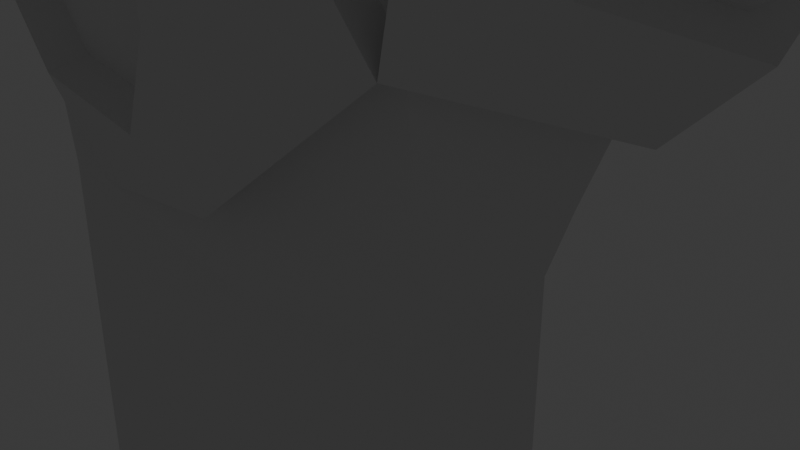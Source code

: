 # Source: fingerPistol3.blend  (saved by Blender 4.1.24; exported with 4.5.12 LTS)
import bpy
from mathutils import Matrix  # noqa: F401  (used for matrix-valued properties, if any)

bpy.ops.wm.read_factory_settings(use_empty=True)
scene = bpy.context.scene
scene.name = 'Scene'

# ---- collections
col_collection = bpy.data.collections.new('Collection'); scene.collection.children.link(col_collection)

# ---- world
world_world = bpy.data.worlds.new('World'); scene.world = world_world
world_world.use_nodes = True; world_world.node_tree.nodes.clear()
_N = world_world.node_tree.nodes; _L = world_world.node_tree.links
n0 = _N.new('ShaderNodeOutputWorld'); n0.name = 'World Output'; n0.location = (300, 300)
n1 = _N.new('ShaderNodeBackground'); n1.name = 'Background'; n1.location = (10, 300)
n1.inputs[0].default_value = (0.05088, 0.05088, 0.05088, 1.0)
_L.new(n1.outputs[0], n0.inputs[0])
n0.is_active_output = True
world_world.color = (0.05088, 0.05088, 0.05088)
world_world.use_sun_shadow = False
world_world.sun_shadow_jitter_overblur = 0.0

# ---- cameras
cam_camera = bpy.data.cameras.new('Camera')
cam_camera.clip_end = 100.0
cam_camera.ortho_scale = 7.314

# ---- lights
light_light = bpy.data.lights.new('Light', 'POINT')
light_light.transmission_factor = 0.0
light_light.energy = 1000.0
light_light.shadow_soft_size = 0.1
light_light.shadow_maximum_resolution = 0.006
light_light.use_absolute_resolution = True

# ---- meshes
me_cube_001 = bpy.data.meshes.new('Cube.001')
me_cube_001.from_pydata([(1.132, -0.9702, -0.5826), (1.141, 0.9695, -0.5793), (-3.487, 1.683, 0.01775), (-3.494, -1.667, 0.01286), (2.501, -1.28, 7.372), (2.525, 1.288, 7.382), (0.706, 1.332, 8.906), (0.6242, -1.419, 8.888), (3.076, -0.9995, 10.09), (3.08, 1.031, 10.09), (1.45, 1.033, 10.58), (1.44, -1.016, 10.58), (3.547, -1.029, 13.51), (3.547, 1.067, 13.51), (1.79, 1.067, 13.8), (1.79, -1.029, 13.8), (5.526, 1.171, 6.551), (5.472, -1.357, 6.503), (3.605, -1.33, 7.69), (3.658, 1.184, 7.739), (6.311, 0.9935, 8.735), (6.259, -1.315, 8.694), (4.428, -1.286, 9.396), (4.48, 1.023, 9.437), (6.724, 0.7749, 10.31), (6.683, -1.157, 10.28), (5.145, -1.132, 10.86), (5.186, 0.8, 10.89), (-1.554, -1.355, 9.303), (-1.471, 1.385, 9.325), (0.4992, 0.8226, 11.21), (0.3598, -1.122, 11.19), (-1.231, -1.005, 11.25), (-1.092, 0.9399, 11.27), (0.5129, 0.7486, 14.41), (0.3654, -1.089, 14.4), (-1.198, -0.9634, 14.42), (-1.05, 0.874, 14.42), (1.907, 1.722, 2.612), (1.879, -1.723, 2.593), (-1.169, -2.19, 6.262), (-1.116, 2.203, 6.292), (-3.793, -1.213, 8.759), (-3.774, 1.256, 8.782), (-3.89, -0.9723, 11.19), (-3.886, 0.982, 11.19), (-2.254, 0.9937, 11.4), (-2.264, -0.9831, 11.39), (-4.066, -0.8678, 13.28), (-4.066, 0.8678, 13.28), (-2.595, 0.8678, 13.41), (-2.595, -0.8678, 13.41), (-4.095, -0.7797, 15.01), (-4.095, 0.7797, 15.01), (-2.771, 0.7797, 15.08), (-2.771, -0.7797, 15.08), (-1.943, -2.247, 2.782), (-1.921, 2.256, 2.8), (-3.426, 2.17, 4.564), (-3.445, -2.133, 4.541), (-5.469, -1.128, 5.957), (-5.465, 1.207, 5.981), (-6.501, -0.6673, 9.773), (-6.502, 0.6401, 9.796), (-5.257, 0.6457, 10.24), (-5.256, -0.6846, 10.22), (-6.975, -0.6973, 11.82), (-6.973, 0.6417, 11.82), (-5.666, 0.6392, 11.99), (-5.668, -0.6998, 11.98), (-7.049, -0.6579, 13.2), (-7.047, 0.6021, 13.2), (-5.809, 0.5997, 13.28), (-5.811, -0.6602, 13.28), (4.093, 1.503, 4.054), (4.055, -1.539, 4.024), (-4.709, -0.8777, 3.244), (-4.708, 0.9115, 3.249), (-4.157, 0.904, 1.62), (-4.157, -0.8946, 1.617), (1.402, 1.06, 0.2487), (6.928, -0.1961, 10.34), (1.314, -0.0005378, -0.7055), (2.645, -0.001257, 1.966), (1.389, -1.06, 0.2392), (-0.3963, -1.663, 0.6971), (-0.7012, -1.44, -0.644), (-0.6205, 1.23, -0.6499), (3.232, -1.939, 5.263), (-0.379, 1.665, 0.7107), (-2.523, 1.893, 1.582), (-0.3002, 2.157, 2.545), (-1.416, 2.375, 4.224), (0.6199, 2.134, 4.792), (5.954, -1.374, 10.69), (2.332, 1.838, 5.376), (2.684, 0.009164, 7.747), (5.03, -0.1652, 11.06), (2.319, -1.595, 5.955), (6.004, 1.013, 10.71), (0.5752, -2.136, 4.767), (-1.45, -2.366, 4.2), (-0.3271, -2.155, 2.525), (-2.536, -1.879, 1.569), (-4.38, -1.488, 2.778), (-5.911, 0.0392, 6.411), (-4.375, 1.536, 2.794), (-4.259, 1.853, 4.99), (-3.014, 2.254, 3.553), (-2.707, 2.244, 5.325), (-0.3883, 1.613, 9.075), (0.1568, 1.906, 7.452), (-1.27, 1.908, 8.014), (1.725, 1.59, 7.977), (-4.711, 1.425, 7.616), (-2.658, 1.875, 7.45), (-2.532, 1.597, 9.047), (4.401, -0.01959, 3.572), (3.227, 2.036, 5.303), (1.674, -1.614, 7.963), (0.0804, -1.933, 7.426), (-0.5052, -1.658, 9.048), (-1.347, -1.884, 7.985), (-2.584, -1.553, 9.024), (-2.698, -1.833, 7.42), (-4.722, -1.368, 7.585), (-4.271, -1.795, 4.966), (-2.736, -2.215, 5.299), (-3.032, -2.231, 3.535), (3.296, -1.502, 3.425), (3.326, 1.496, 3.447), (2.468, 1.357, 6.572), (-3.933, -1.07, 0.3259), (-3.932, 1.084, 0.3281), (-5.078, -1.033, 4.112), (-5.077, 1.092, 4.123), (-4.406, -1.112, 2.409), (-4.113, 0.002661, 1.533), (-4.406, 1.13, 2.413), (-4.7, 0.01566, 3.29), (-3.438, -0.9731, 15.17), (-2.612, 3.725e-09, 15.22), (-3.438, 0.9731, 15.17), (-4.265, -3.26e-08, 15.13), (-6.434, -0.8146, 13.34), (-5.661, -0.03051, 13.38), (-6.431, 0.7565, 13.34), (-7.205, -0.0276, 13.29), (2.804, -1.04, 8.914), (2.817, 1.059, 8.917), (3.385, 0.01703, 9.994), (1.235, 1.069, 9.64), (2.266, 1.414, 10.34), (0.7711, -0.06179, 9.428), (1.203, -1.096, 9.633), (1.139, 0.007399, 10.67), (2.257, -1.39, 10.33), (3.3, -0.9791, 11.18), (3.3, 1.016, 11.18), (3.877, 0.01893, 13.46), (1.65, 1.016, 11.55), (2.669, 1.46, 13.65), (1.648, -0.9811, 11.55), (1.46, 0.01893, 13.85), (2.669, -1.422, 13.65), (4.859, 1.373, 5.191), (5.849, -0.09673, 6.304), (4.811, -1.476, 5.15), (4.529, -1.816, 7.087), (2.857, -1.438, 6.967), (3.282, -0.06907, 7.937), (2.904, 1.362, 7.007), (4.602, 1.65, 7.154), (5.96, 1.031, 7.721), (6.628, -0.1664, 8.583), (5.906, -1.292, 7.674), (5.333, -1.734, 9.038), (4.109, -1.266, 8.497), (4.111, -0.1264, 9.549), (4.163, 1.056, 8.545), (5.406, 1.441, 9.094), (6.673, 0.9927, 9.672), (6.622, -1.359, 9.639), (4.748, -1.328, 10.34), (4.798, 1.023, 10.37), (0.486, 0.9598, 10.1), (0.7279, -0.1718, 11.19), (0.371, -1.169, 10.08), (-0.462, -1.428, 11.22), (-1.254, -1.075, 10.22), (-1.46, -0.01061, 11.27), (-1.138, 1.053, 10.24), (-1.564, 0.01901, 9.794), (-0.2702, 1.246, 11.25), (0.4946, 0.7484, 12.24), (0.7322, -0.1936, 14.4), (0.3497, -1.082, 12.22), (-0.4437, -1.371, 14.41), (-1.2, -0.9592, 12.24), (-1.417, -0.02124, 14.42), (-1.055, 0.8714, 12.26), (-0.241, 1.156, 14.41), (-3.735, -1.017, 10.04), (-4.193, 0.004778, 11.16), (-3.722, 1.046, 10.05), (-4.073, 0.0155, 9.291), (-3.069, 1.356, 11.3), (-2.018, 1.088, 10.31), (-1.954, 0.005371, 11.43), (-2.051, -1.058, 10.3), (-3.079, -1.346, 11.29), (-3.981, -0.8966, 12.25), (-4.342, 6.054e-09, 13.26), (-3.98, 0.8978, 12.25), (-3.331, 1.193, 13.35), (-2.465, 0.8993, 12.41), (-2.319, -6.054e-09, 13.43), (-2.466, -0.898, 12.4), (-3.331, -1.193, 13.35), (-4.178, -0.9165, 14.33), (-4.178, 0.9165, 14.33), (-2.623, 0.9165, 14.43), (-2.623, -0.9165, 14.43), (-6.142, -0.756, 8.346), (-6.735, -0.01254, 9.7), (-6.142, 0.7851, 8.371), (-5.88, 0.8901, 10.02), (-4.749, 0.8096, 9.366), (-5.023, -0.02057, 10.32), (-4.752, -0.8061, 9.342), (-5.878, -0.9233, 9.993), (-6.76, -0.6509, 10.87), (-7.219, -0.02734, 11.79), (-6.761, 0.5987, 10.89), (-6.32, 0.8915, 11.91), (-5.552, 0.5974, 11.13), (-5.422, -0.03078, 12.02), (-5.551, -0.6552, 11.11), (-6.322, -0.9496, 11.9), (-7.128, -0.7658, 12.68), (-7.125, 0.7105, 12.68), (-5.677, 0.7077, 12.8), (-5.679, -0.7686, 12.79), (3.093, 0.0132, 8.832), (-6.441, -0.02906, 13.54), (0.1924, -1.369, -0.1138), (2.004, -1.449, 9.248), (0.9503, -0.01835, 9.799), (0.2059, 1.37, -0.1031), (-1.033, 1.935, 1.409), (-0.2546, 2.283, 3.82), (-4.35, 0.005691, 2.367), (-3.45, 0.0, 15.44), (6.073, -0.1849, 10.94), (-0.2904, -2.28, 3.796), (-1.052, -1.931, 1.394), (-4.514, -1.45, 2.546), (-3.746, 0.003023, 0.08069), (-4.512, 1.486, 2.556), (2.462, -0.01524, 7.217), (2.844, 1.942, 5.045), (-2.38, 2.381, 4.326), (-0.5159, 1.857, 8.169), (3.54, -0.004314, 2.856), (-2.107, 1.829, 8.147), (2.034, 1.446, 9.255), (-3.789, 1.885, 3.059), (2.544, -1.729, 5.019), (-0.6082, -1.87, 8.141), (-2.166, -1.787, 8.118), (-2.408, -2.365, 4.303), (-3.799, -1.847, 3.041), (1.303, 1.883, 6.37), (1.249, -1.899, 6.348), (1.884, -0.0006022, 0.3), (-5.267, 0.03241, 4.624), (3.61, 0.01869, 11.11), (2.475, 1.391, 11.36), (1.34, 0.01749, 11.62), (2.474, -1.354, 11.36), (5.202, -0.054, 4.829), (3.826, -1.987, 6.051), (3.89, 1.897, 6.106), (6.27, -0.1351, 7.543), (4.997, -1.714, 8.077), (3.799, -0.1004, 8.675), (5.071, 1.479, 8.142), (7.007, -0.189, 9.534), (5.68, -1.789, 9.992), (4.422, -0.1468, 10.5), (5.75, 1.453, 10.04), (0.7145, -0.1222, 10.11), (-0.4653, -1.501, 10.13), (-1.477, 0.006155, 10.29), (-0.3072, 1.384, 10.16), (0.7126, -0.1899, 12.23), (-0.4521, -1.364, 12.23), (-1.418, -0.02085, 12.26), (-0.2528, 1.153, 12.25), (-4.042, 0.01345, 10.04), (-2.856, 1.444, 10.17), (-1.752, 0.01522, 10.39), (-2.886, -1.414, 10.16), (-4.265, 0.0005972, 12.22), (-3.222, 1.235, 12.33), (-2.181, 0.0006713, 12.43), (-3.224, -1.234, 12.33), (-4.476, -1.863e-09, 14.33), (-3.401, 1.266, 14.4), (-2.327, 1.863e-09, 14.46), (-3.401, -1.266, 14.4), (-6.404, 0.01649, 8.227), (-5.44, 1.075, 8.877), (-4.534, -0.0007996, 9.545), (-5.442, -1.059, 8.844), (-6.987, -0.02558, 10.84), (-6.156, 0.8327, 11.01), (-5.325, -0.02941, 11.16), (-6.155, -0.8876, 10.99), (-7.403, -0.02716, 12.67), (-6.401, 0.9905, 12.75), (-5.402, -0.03095, 12.83), (-6.404, -1.049, 12.75), (-3.651, 1.883, 6.414), (-3.673, -1.831, 6.386), (3.229, 1.162, 10.06), (3.581, 0.01676, 9.955), (3.225, -1.13, 10.06), (1.307, 1.169, 10.61), (2.272, 1.614, 10.34), (1.298, -1.152, 10.62), (0.9431, 0.007336, 10.72), (2.263, -1.59, 10.34), (3.447, -1.112, 11.15), (3.447, 1.149, 11.15), (1.503, 1.149, 11.58), (1.503, -1.113, 11.58), (3.806, 0.01859, 11.07), (2.475, 1.591, 11.37), (1.144, 0.01831, 11.66), (2.476, -1.554, 11.37), (0.6577, 0.9441, 11.22), (0.9273, -0.1866, 11.2), (0.4988, -1.266, 11.2), (-0.4754, -1.628, 11.23), (-1.389, -1.128, 11.26), (-1.659, 0.004169, 11.28), (-1.229, 1.084, 11.28), (-0.2542, 1.445, 11.26), (0.6552, 0.8673, 12.25), (0.4896, -1.225, 12.23), (-1.36, -1.079, 12.26), (-1.194, 1.014, 12.27), (0.912, -0.2054, 12.23), (-0.4675, -1.563, 12.24), (-1.617, -0.005901, 12.27), (-0.2367, 1.352, 12.27), (-4.039, -1.106, 11.19), (-4.393, 0.005125, 11.14), (-4.034, 1.116, 11.19), (-3.071, 1.555, 11.32), (-2.111, 1.126, 11.44), (-1.759, 0.004955, 11.48), (-2.12, -1.116, 11.43), (-3.081, -1.545, 11.31), (-4.132, -1.027, 12.24), (-4.132, 1.029, 12.24), (-2.321, 1.031, 12.45), (-2.322, -1.031, 12.44), (-4.464, 0.0007043, 12.2), (-3.228, 1.434, 12.35), (-1.986, -7.19e-05, 12.48), (-3.229, -1.433, 12.35), (-4.214, -1.0, 13.26), (-4.54, 2.384e-08, 13.24), (-4.214, 1.0, 13.26), (-3.33, 1.393, 13.33), (-2.446, 1.001, 13.4), (-2.12, -2.765e-08, 13.43), (-2.446, -1.001, 13.4), (-3.33, -1.393, 13.33), (-4.325, -1.05, 14.31), (-4.325, 1.05, 14.31), (-2.474, 1.05, 14.43), (-2.474, -1.05, 14.43), (-4.674, -1.863e-09, 14.3), (-3.4, 1.466, 14.38), (-2.127, 2.421e-08, 14.47), (-3.4, -1.466, 14.38), (-7.114, -0.8361, 11.78), (-7.415, -0.02712, 11.75), (-7.112, 0.7809, 11.79), (-6.318, 1.09, 11.88), (-5.524, 0.7791, 11.98), (-5.222, -0.03122, 12.01), (-5.526, -0.8403, 11.97), (-6.321, -1.148, 11.88), (-7.267, -0.9049, 12.64), (-7.264, 0.8501, 12.64), (-5.534, 0.8476, 12.79), (-5.537, -0.909, 12.78), (-7.599, -0.02678, 12.63), (-6.399, 1.189, 12.72), (-5.202, -0.03123, 12.82), (-6.403, -1.247, 12.72), (-6.642, -0.8054, 9.742), (-6.93, -0.01235, 9.657), (-6.644, 0.7786, 9.768), (-5.886, 1.09, 10.03), (-5.125, 0.7876, 10.29), (-4.834, -0.02166, 10.38), (-5.125, -0.8281, 10.27), (-5.885, -1.123, 9.999), (-6.901, -0.7896, 10.84), (-6.901, 0.7381, 10.86), (-5.421, 0.7399, 11.18), (-5.42, -0.7988, 11.16), (-7.182, -0.02512, 10.79), (-6.163, 1.032, 11.02), (-5.136, -0.03019, 11.23), (-6.162, -1.087, 11.0), (6.452, 1.124, 8.68), (6.814, -0.1694, 8.509), (6.394, -1.451, 8.635), (5.328, -1.933, 9.028), (4.283, -1.418, 9.439), (3.921, -0.1234, 9.612), (4.341, 1.159, 9.484), (5.409, 1.641, 9.091), (6.813, 1.124, 9.617), (6.757, -1.495, 9.58), (4.603, -1.459, 10.38), (4.659, 1.159, 10.42), (7.193, -0.192, 9.461), (5.673, -1.989, 9.983), (4.233, -0.1436, 10.56), (5.751, 1.653, 10.03), (5.004, 1.5, 5.139), (5.668, 1.303, 6.501), (6.032, -0.09889, 6.223), (5.609, -1.493, 6.448), (4.952, -1.606, 5.093), (4.546, -2.014, 7.111), (3.511, -1.465, 7.803), (2.762, -1.572, 7.081), (3.149, -0.06951, 8.087), (3.571, 1.319, 7.857), (2.816, 1.497, 7.126), (4.629, 1.846, 7.185), (5.384, -0.05585, 4.748), (3.848, -2.184, 6.071), (3.921, 2.093, 6.134), (2.33, -0.01384, 7.367), (2.045, 2.094, 2.46), (2.912, -0.002397, 1.635), (2.012, -2.101, 2.452), (-0.3647, -2.064, 0.5603), (-2.85, -1.622, -0.04917), (-2.84, 1.635, -0.04147), (-0.3462, 2.066, 0.5742), (-2.628, 2.275, 1.43), (-0.2189, 2.566, 2.466), (-1.397, 2.798, 4.259), (-1.097, 2.626, 6.327), (0.6837, 2.554, 4.793), (2.864, 1.544, 7.379), (2.466, 2.236, 5.441), (3.099, 0.005504, 7.66), (2.857, -1.511, 7.344), (2.566, -1.94, 5.957), (-1.153, -2.613, 6.299), (0.6374, -2.556, 4.768), (-1.435, -2.789, 4.237), (-0.2465, -2.565, 2.447), (-2.646, -2.26, 1.417), (-5.658, -1.509, 5.968), (-4.623, -1.828, 2.704), (-5.649, 1.59, 5.992), (-4.615, 1.878, 2.717), (-4.45, 2.232, 4.973), (-3.554, 2.575, 4.552), (-3.147, 2.657, 3.539), (-2.741, 2.666, 5.357), (-1.476, 1.786, 9.465), (-0.3523, 2.017, 9.2), (0.7852, 1.736, 9.011), (0.2268, 2.312, 7.556), (-1.279, 2.309, 8.154), (1.808, 1.997, 8.067), (-4.822, 1.828, 7.693), (-3.867, 1.66, 8.875), (-2.751, 2.279, 7.542), (-2.586, 2.005, 9.155), (0.6946, -1.827, 8.983), (1.767, -2.022, 8.037), (0.1452, -2.342, 7.52), (-0.4935, -2.066, 9.165), (-1.573, -1.757, 9.44), (-1.374, -2.286, 8.121), (-2.642, -1.96, 9.131), (-3.89, -1.617, 8.85), (-2.794, -2.237, 7.511), (-4.838, -1.77, 7.66), (-4.469, -2.17, 4.949), (-3.581, -2.536, 4.532), (-2.776, -2.636, 5.334), (-3.174, -2.632, 3.522), (3.448, -1.857, 3.248), (3.48, 1.842, 3.255), (2.754, 1.662, 6.651), (-5.103, -0.8381, 3.09), (-5.404, -1.296, 4.04), (-5.403, 1.354, 4.048), (-5.103, 0.8751, 3.097), (-4.801, -1.076, 2.256), (-4.801, 1.098, 2.261), (-5.097, 0.01605, 3.141), (-1.016, 2.334, 1.263), (-0.1862, 2.703, 3.815), (-4.748, 0.006276, 2.218), (-0.2234, -2.699, 3.792), (-1.037, -2.33, 1.248), (-4.91, -1.522, 2.412), (-4.908, 1.562, 2.423), (2.878, -0.01822, 7.13), (2.921, 2.36, 5.035), (-2.425, 2.803, 4.355), (-0.4729, 2.262, 8.292), (3.806, -0.003578, 2.526), (-2.151, 2.236, 8.26), (-3.973, 2.26, 2.983), (2.566, -2.153, 5.011), (-0.5865, -2.278, 8.256), (-2.215, -2.194, 8.23), (-2.459, -2.785, 4.335), (-3.99, -2.219, 2.967), (1.409, 2.286, 6.451), (1.364, -2.303, 6.413), (-3.776, 2.284, 6.48), (-3.803, -2.23, 6.45), (1.016, -1.079, -5.912), (1.151, 0.00185, -5.932), (1.022, 1.083, -5.911), (-2.417, -2.126, -5.815), (-0.2911, -1.565, -5.924), (-2.39, 0.006159, -5.891), (-2.412, 2.149, -5.815), (-0.2847, 1.572, -5.923), (-3.586, -1.605, -5.721), (-3.585, 1.629, -5.72), (-3.399, 0.006087, -5.774), (-0.5565, 0.003548, -5.961)], [], [(96, 148, 4), (96, 149, 243), (149, 150, 243), (243, 8, 148), (73, 244, 144), (72, 244, 145), (244, 71, 147), (244, 70, 144), (85, 84, 39), (457, 85, 456), (0, 245, 86), (7, 246, 154), (119, 148, 246), (246, 8, 156), (154, 156, 11), (153, 151, 6), (153, 154, 247), (247, 11, 155), (247, 10, 151), (2, 458, 87), (80, 89, 38), (1, 248, 80), (39, 469, 98), (57, 249, 90), (111, 536, 272), (57, 250, 91), (251, 515, 138), (125, 500, 42), (258, 515, 523), (85, 457, 86), (251, 78, 137), (251, 79, 136), (55, 252, 140), (54, 252, 141), (252, 53, 143), (252, 52, 140), (27, 253, 99), (26, 253, 97), (253, 25, 81), (253, 24, 99), (85, 455, 456), (56, 254, 101), (95, 536, 466), (56, 255, 102), (110, 485, 484), (250, 461, 91), (324, 501, 539), (110, 483, 29), (256, 79, 132), (104, 132, 3), (2, 549, 133), (132, 137, 257), (137, 133, 257), (86, 540, 0), (133, 106, 2), (78, 258, 133), (123, 500, 499), (4, 467, 96), (271, 506, 535), (41, 482, 109), (250, 462, 518), (260, 74, 130), (123, 497, 28), (126, 539, 503), (39, 454, 455), (57, 261, 92), (5, 467, 465), (271, 474, 103), (112, 111, 41), (58, 482, 480), (130, 117, 263), (117, 129, 263), (107, 538, 323), (38, 454, 83), (264, 491, 529), (115, 112, 41), (113, 149, 5), (6, 265, 113), (151, 152, 265), (265, 9, 149), (38, 466, 453), (249, 461, 517), (266, 57, 90), (135, 513, 77), (256, 476, 522), (75, 267, 129), (264, 487, 112), (90, 517, 460), (120, 122, 40), (121, 497, 496), (61, 512, 135), (122, 124, 40), (323, 491, 115), (56, 270, 128), (107, 480, 479), (87, 546, 2), (132, 550, 548), (86, 543, 544), (1, 541, 542), (121, 493, 7), (60, 511, 475), (256, 514, 136), (271, 56, 128), (134, 510, 511), (129, 528, 263), (95, 93, 272), (272, 41, 111), (38, 464, 93), (40, 273, 120), (100, 98, 273), (2, 478, 458), (83, 80, 38), (83, 84, 274), (84, 82, 274), (80, 82, 1), (61, 275, 105), (135, 139, 275), (139, 134, 275), (275, 60, 105), (160, 338, 335), (156, 330, 11), (158, 159, 276), (157, 159, 12), (160, 339, 278), (9, 329, 325), (160, 161, 277), (277, 13, 158), (8, 332, 156), (157, 337, 276), (278, 15, 163), (278, 14, 160), (152, 328, 329), (10, 331, 328), (279, 12, 164), (162, 164, 15), (171, 451, 282), (171, 452, 447), (280, 75, 117), (280, 74, 165), (16, 448, 172), (165, 449, 280), (167, 88, 75), (172, 446, 19), (165, 451, 437), (167, 449, 441), (17, 439, 166), (165, 118, 282), (174, 173, 20), (174, 175, 283), (283, 17, 166), (283, 16, 173), (21, 284, 175), (176, 177, 284), (284, 18, 168), (175, 168, 17), (22, 285, 177), (23, 285, 178), (179, 170, 285), (177, 170, 18), (180, 179, 23), (20, 286, 180), (173, 172, 286), (286, 19, 179), (24, 287, 181), (25, 287, 81), (20, 428, 421), (290, 429, 436), (25, 288, 182), (26, 288, 94), (176, 425, 22), (23, 428, 180), (26, 289, 183), (27, 289, 97), (183, 434, 288), (21, 424, 176), (27, 290, 184), (24, 290, 99), (183, 435, 431), (181, 433, 429), (30, 291, 185), (31, 291, 186), (187, 153, 291), (185, 153, 6), (31, 292, 187), (188, 189, 292), (292, 28, 121), (187, 121, 7), (32, 293, 189), (33, 293, 190), (191, 192, 293), (189, 192, 28), (193, 191, 33), (193, 185, 294), (185, 110, 294), (294, 29, 191), (195, 194, 34), (35, 295, 195), (200, 355, 297), (33, 346, 347), (35, 296, 196), (197, 198, 296), (196, 353, 295), (31, 342, 343), (36, 297, 198), (199, 200, 297), (32, 346, 190), (200, 356, 352), (201, 200, 37), (34, 298, 201), (193, 341, 30), (30, 342, 186), (35, 195, 199), (159, 15, 12), (44, 299, 202), (45, 299, 203), (204, 205, 299), (202, 205, 42), (206, 204, 45), (46, 300, 206), (207, 116, 300), (204, 116, 43), (46, 301, 207), (47, 301, 208), (209, 192, 301), (207, 192, 29), (47, 302, 209), (210, 202, 302), (202, 123, 302), (209, 123, 28), (48, 303, 211), (49, 303, 212), (47, 364, 210), (213, 369, 303), (214, 213, 49), (50, 304, 214), (206, 359, 360), (306, 368, 217), (50, 305, 215), (51, 305, 216), (213, 370, 366), (211, 372, 306), (51, 306, 217), (218, 211, 306), (47, 362, 363), (304, 367, 370), (52, 307, 219), (53, 307, 143), (308, 382, 220), (310, 381, 388), (53, 308, 220), (54, 308, 142), (51, 378, 379), (308, 383, 386), (54, 309, 221), (55, 309, 141), (49, 374, 375), (50, 378, 216), (55, 310, 222), (52, 310, 140), (48, 374, 212), (221, 387, 383), (224, 223, 62), (224, 225, 311), (225, 105, 311), (223, 105, 60), (63, 312, 225), (226, 227, 312), (312, 43, 114), (225, 114, 61), (64, 313, 227), (65, 313, 228), (229, 205, 313), (227, 205, 43), (230, 229, 65), (62, 314, 230), (223, 125, 314), (314, 42, 229), (66, 315, 231), (232, 233, 315), (65, 410, 411), (63, 406, 407), (234, 233, 67), (68, 316, 234), (64, 410, 228), (235, 419, 415), (236, 235, 68), (236, 237, 317), (62, 406, 224), (231, 417, 413), (69, 318, 237), (238, 231, 318), (237, 419, 317), (62, 412, 405), (70, 319, 239), (71, 319, 147), (66, 390, 232), (239, 401, 397), (71, 320, 240), (72, 320, 146), (242, 403, 321), (66, 396, 389), (72, 321, 241), (73, 321, 145), (240, 401, 319), (68, 392, 393), (73, 322, 242), (70, 322, 144), (69, 396, 238), (242, 404, 400), (255, 473, 102), (93, 463, 41), (115, 109, 323), (107, 109, 58), (4, 494, 468), (126, 127, 324), (127, 124, 324), (130, 528, 508), (259, 171, 131), (260, 131, 118), (282, 131, 171), (259, 98, 169), (267, 88, 98), (98, 281, 169), (327, 337, 333), (325, 337, 326), (329, 334, 325), (328, 338, 329), (331, 335, 328), (331, 336, 339), (330, 340, 336), (332, 333, 340), (157, 340, 333), (9, 326, 150), (8, 326, 327), (158, 338, 277), (162, 340, 279), (158, 337, 334), (11, 331, 155), (162, 339, 336), (350, 342, 353), (349, 342, 341), (354, 345, 344), (350, 344, 343), (352, 346, 355), (351, 346, 345), (356, 341, 348), (356, 347, 352), (194, 353, 349), (198, 355, 351), (188, 343, 344), (188, 345, 32), (198, 354, 296), (194, 356, 298), (193, 347, 348), (196, 354, 350), (366, 358, 369), (365, 358, 357), (367, 360, 370), (370, 359, 366), (368, 362, 371), (367, 362, 361), (372, 357, 364), (368, 364, 363), (46, 360, 361), (217, 371, 305), (44, 358, 203), (210, 357, 44), (45, 358, 359), (211, 369, 365), (215, 371, 367), (46, 362, 208), (385, 375, 374), (385, 373, 381), (383, 376, 386), (382, 376, 375), (384, 378, 387), (383, 378, 377), (381, 380, 388), (384, 380, 379), (310, 384, 222), (49, 376, 214), (220, 385, 307), (51, 380, 218), (50, 376, 377), (222, 387, 309), (48, 380, 373), (219, 385, 381), (398, 390, 401), (397, 390, 389), (399, 392, 402), (398, 392, 391), (400, 394, 403), (399, 394, 393), (397, 396, 404), (400, 396, 395), (241, 403, 399), (68, 394, 236), (67, 390, 391), (69, 394, 395), (241, 402, 320), (239, 404, 322), (240, 402, 398), (67, 392, 234), (417, 407, 406), (417, 405, 413), (415, 408, 418), (414, 408, 407), (416, 410, 419), (419, 409, 415), (413, 412, 420), (416, 412, 411), (235, 418, 316), (231, 420, 318), (233, 418, 414), (63, 408, 226), (237, 420, 416), (65, 412, 230), (64, 408, 409), (233, 417, 315), (433, 423, 422), (433, 421, 429), (434, 425, 424), (430, 424, 423), (432, 426, 435), (431, 426, 425), (429, 428, 436), (436, 427, 432), (288, 430, 182), (184, 436, 432), (20, 422, 174), (182, 433, 287), (22, 426, 178), (21, 422, 423), (184, 435, 289), (23, 426, 427), (439, 437, 438), (439, 441, 449), (440, 450, 441), (442, 444, 450), (445, 444, 443), (445, 447, 452), (448, 447, 446), (438, 451, 448), (17, 442, 440), (169, 452, 259), (168, 443, 442), (169, 450, 444), (18, 445, 443), (167, 450, 281), (16, 439, 438), (19, 445, 170), (458, 517, 459), (459, 461, 453), (464, 462, 463), (461, 464, 453), (510, 519, 514), (513, 519, 516), (472, 471, 470), (471, 473, 455), (457, 521, 474), (473, 456, 455), (511, 476, 475), (510, 522, 511), (523, 513, 512), (478, 512, 477), (468, 524, 467), (524, 465, 467), (509, 466, 465), (466, 508, 453), (480, 526, 481), (462, 482, 463), (484, 487, 483), (485, 527, 484), (508, 454, 453), (454, 507, 455), (492, 491, 490), (483, 529, 492), (479, 478, 477), (480, 530, 479), (478, 460, 458), (455, 531, 469), (493, 532, 495), (498, 496, 497), (497, 533, 498), (501, 499, 500), (504, 534, 505), (505, 472, 470), (504, 535, 506), (503, 476, 535), (476, 474, 535), (488, 486, 485), (465, 536, 488), (495, 494, 493), (537, 468, 494), (477, 538, 479), (489, 491, 538), (475, 539, 502), (502, 501, 500), (266, 481, 108), (139, 513, 516), (125, 475, 502), (273, 495, 120), (266, 460, 530), (258, 478, 106), (139, 510, 76), (251, 514, 519), (131, 524, 259), (126, 504, 59), (113, 485, 6), (98, 537, 273), (100, 470, 471), (129, 531, 507), (59, 505, 127), (5, 488, 113), (39, 471, 455), (260, 509, 131), (40, 505, 470), (114, 477, 61), (267, 469, 531), (98, 524, 469), (114, 490, 489), (130, 525, 260), (268, 498, 122), (89, 458, 459), (268, 495, 532), (89, 453, 38), (116, 490, 43), (261, 462, 92), (116, 483, 492), (269, 501, 124), (261, 481, 526), (254, 472, 101), (269, 498, 533), (254, 473, 520), (3, 457, 104), (270, 506, 128), (262, 486, 111), (270, 472, 534), (262, 487, 527), (103, 521, 255), (119, 493, 494), (548, 545, 543), (545, 549, 546), (545, 544, 543), (545, 547, 551), (551, 542, 541), (551, 540, 544), (87, 542, 547), (0, 541, 82), (133, 550, 257), (3, 548, 543), (86, 457, 3), (96, 243, 148), (96, 5, 149), (149, 9, 150), (243, 150, 8), (73, 145, 244), (72, 146, 244), (244, 146, 71), (244, 147, 70), (85, 245, 84), (0, 84, 245), (7, 119, 246), (119, 4, 148), (246, 148, 8), (154, 246, 156), (153, 247, 151), (153, 7, 154), (247, 154, 11), (247, 155, 10), (89, 248, 87), (80, 248, 89), (1, 87, 248), (39, 455, 469), (57, 91, 249), (111, 486, 536), (57, 92, 250), (251, 519, 515), (125, 502, 500), (258, 138, 515), (251, 138, 78), (251, 137, 79), (55, 141, 252), (54, 142, 252), (252, 142, 53), (252, 143, 52), (27, 97, 253), (26, 94, 253), (253, 94, 25), (253, 81, 24), (85, 39, 455), (56, 102, 254), (95, 272, 536), (56, 103, 255), (110, 6, 485), (250, 518, 461), (324, 124, 501), (110, 484, 483), (256, 136, 79), (104, 256, 132), (2, 546, 549), (132, 79, 137), (137, 78, 133), (86, 544, 540), (133, 258, 106), (78, 138, 258), (123, 42, 500), (4, 468, 467), (271, 128, 506), (41, 463, 482), (250, 92, 462), (260, 118, 74), (123, 499, 497), (126, 324, 539), (39, 83, 454), (57, 108, 261), (5, 96, 467), (271, 535, 474), (112, 262, 111), (58, 109, 482), (130, 74, 117), (117, 75, 129), (107, 479, 538), (38, 453, 454), (264, 115, 491), (115, 264, 112), (113, 265, 149), (6, 151, 265), (151, 10, 152), (265, 152, 9), (38, 95, 466), (249, 91, 461), (266, 108, 57), (135, 512, 513), (256, 104, 476), (75, 88, 267), (264, 529, 487), (90, 249, 517), (120, 268, 122), (121, 28, 497), (61, 477, 512), (122, 269, 124), (323, 538, 491), (56, 101, 270), (107, 58, 480), (87, 547, 546), (132, 257, 550), (86, 3, 543), (1, 82, 541), (121, 496, 493), (60, 134, 511), (256, 522, 514), (271, 103, 56), (134, 76, 510), (129, 507, 528), (95, 38, 93), (272, 93, 41), (38, 453, 464), (40, 100, 273), (100, 39, 98), (2, 106, 478), (83, 274, 80), (83, 39, 84), (84, 0, 82), (80, 274, 82), (61, 135, 275), (135, 77, 139), (139, 76, 134), (275, 134, 60), (160, 277, 338), (156, 332, 330), (158, 13, 159), (157, 276, 159), (160, 335, 339), (9, 152, 329), (160, 14, 161), (277, 161, 13), (8, 327, 332), (157, 333, 337), (278, 162, 15), (278, 163, 14), (152, 10, 328), (10, 155, 331), (279, 157, 12), (162, 279, 164), (171, 447, 451), (171, 259, 452), (280, 167, 75), (280, 117, 74), (16, 438, 448), (165, 437, 449), (167, 281, 88), (172, 448, 446), (165, 282, 451), (167, 280, 449), (17, 440, 439), (165, 74, 118), (174, 283, 173), (174, 21, 175), (283, 175, 17), (283, 166, 16), (21, 176, 284), (176, 22, 177), (284, 177, 18), (175, 284, 168), (22, 178, 285), (23, 179, 285), (179, 19, 170), (177, 285, 170), (180, 286, 179), (20, 173, 286), (173, 16, 172), (286, 172, 19), (24, 81, 287), (25, 182, 287), (20, 180, 428), (290, 181, 429), (25, 94, 288), (26, 183, 288), (176, 424, 425), (23, 427, 428), (26, 97, 289), (27, 184, 289), (183, 431, 434), (21, 423, 424), (27, 99, 290), (24, 181, 290), (183, 289, 435), (181, 287, 433), (30, 186, 291), (31, 187, 291), (187, 7, 153), (185, 291, 153), (31, 188, 292), (188, 32, 189), (292, 189, 28), (187, 292, 121), (32, 190, 293), (33, 191, 293), (191, 29, 192), (189, 293, 192), (193, 294, 191), (193, 30, 185), (185, 6, 110), (294, 110, 29), (195, 295, 194), (35, 196, 295), (200, 352, 355), (33, 190, 346), (35, 197, 296), (197, 36, 198), (196, 350, 353), (31, 186, 342), (36, 199, 297), (199, 37, 200), (32, 345, 346), (200, 298, 356), (201, 298, 200), (34, 194, 298), (193, 348, 341), (30, 341, 342), (195, 34, 37), (34, 201, 37), (37, 199, 195), (199, 36, 35), (36, 197, 35), (159, 13, 14), (13, 161, 14), (14, 163, 159), (163, 15, 159), (15, 164, 12), (44, 203, 299), (45, 204, 299), (204, 43, 205), (202, 299, 205), (206, 300, 204), (46, 207, 300), (207, 29, 116), (204, 300, 116), (46, 208, 301), (47, 209, 301), (209, 28, 192), (207, 301, 192), (47, 210, 302), (210, 44, 202), (202, 42, 123), (209, 302, 123), (48, 212, 303), (49, 213, 303), (47, 363, 364), (213, 366, 369), (214, 304, 213), (50, 215, 304), (206, 45, 359), (306, 372, 368), (50, 216, 305), (51, 217, 305), (213, 304, 370), (211, 365, 372), (51, 218, 306), (218, 48, 211), (47, 208, 362), (304, 215, 367), (52, 143, 307), (53, 220, 307), (308, 386, 382), (310, 219, 381), (53, 142, 308), (54, 221, 308), (51, 216, 378), (308, 221, 383), (54, 141, 309), (55, 222, 309), (49, 212, 374), (50, 377, 378), (55, 140, 310), (52, 219, 310), (48, 373, 374), (221, 309, 387), (224, 311, 223), (224, 63, 225), (225, 61, 105), (223, 311, 105), (63, 226, 312), (226, 64, 227), (312, 227, 43), (225, 312, 114), (64, 228, 313), (65, 229, 313), (229, 42, 205), (227, 313, 205), (230, 314, 229), (62, 223, 314), (223, 60, 125), (314, 125, 42), (66, 232, 315), (232, 67, 233), (65, 228, 410), (63, 224, 406), (234, 316, 233), (68, 235, 316), (64, 409, 410), (235, 317, 419), (236, 317, 235), (236, 69, 237), (62, 405, 406), (231, 315, 417), (69, 238, 318), (238, 66, 231), (237, 416, 419), (62, 230, 412), (70, 147, 319), (71, 240, 319), (66, 389, 390), (239, 319, 401), (71, 146, 320), (72, 241, 320), (242, 400, 403), (66, 238, 396), (72, 145, 321), (73, 242, 321), (240, 398, 401), (68, 234, 392), (73, 144, 322), (70, 239, 322), (69, 395, 396), (242, 322, 404), (255, 521, 473), (93, 464, 463), (115, 41, 109), (107, 323, 109), (4, 119, 494), (126, 59, 127), (127, 40, 124), (130, 263, 528), (282, 118, 131), (98, 88, 281), (327, 326, 337), (325, 334, 337), (329, 338, 334), (328, 335, 338), (331, 339, 335), (331, 330, 336), (330, 332, 340), (332, 327, 333), (157, 279, 340), (9, 325, 326), (8, 150, 326), (158, 334, 338), (162, 336, 340), (158, 276, 337), (11, 330, 331), (162, 278, 339), (350, 343, 342), (349, 353, 342), (354, 351, 345), (350, 354, 344), (352, 347, 346), (351, 355, 346), (356, 349, 341), (356, 348, 347), (194, 295, 353), (198, 297, 355), (188, 31, 343), (188, 344, 345), (198, 351, 354), (194, 349, 356), (193, 33, 347), (196, 296, 354), (366, 359, 358), (365, 369, 358), (367, 361, 360), (370, 360, 359), (368, 363, 362), (367, 371, 362), (372, 365, 357), (368, 372, 364), (46, 206, 360), (217, 368, 371), (44, 357, 358), (210, 364, 357), (45, 203, 358), (211, 303, 369), (215, 305, 371), (46, 361, 362), (385, 382, 375), (385, 374, 373), (383, 377, 376), (382, 386, 376), (384, 379, 378), (383, 387, 378), (381, 373, 380), (384, 388, 380), (310, 388, 384), (49, 375, 376), (220, 382, 385), (51, 379, 380), (50, 214, 376), (222, 384, 387), (48, 218, 380), (219, 307, 385), (398, 391, 390), (397, 401, 390), (399, 393, 392), (398, 402, 392), (400, 395, 394), (399, 403, 394), (397, 389, 396), (400, 404, 396), (241, 321, 403), (68, 393, 394), (67, 232, 390), (69, 236, 394), (241, 399, 402), (239, 397, 404), (240, 320, 402), (67, 391, 392), (417, 414, 407), (417, 406, 405), (415, 409, 408), (414, 418, 408), (416, 411, 410), (419, 410, 409), (413, 405, 412), (416, 420, 412), (235, 415, 418), (231, 413, 420), (233, 316, 418), (63, 407, 408), (237, 318, 420), (65, 411, 412), (64, 226, 408), (233, 414, 417), (433, 430, 423), (433, 422, 421), (434, 431, 425), (430, 434, 424), (432, 427, 426), (431, 435, 426), (429, 421, 428), (436, 428, 427), (288, 434, 430), (184, 290, 436), (20, 421, 422), (182, 430, 433), (22, 425, 426), (21, 174, 422), (184, 432, 435), (23, 178, 426), (439, 449, 437), (439, 440, 441), (440, 442, 450), (442, 443, 444), (445, 452, 444), (445, 446, 447), (448, 451, 447), (438, 437, 451), (17, 168, 442), (169, 444, 452), (168, 18, 443), (169, 281, 450), (18, 170, 445), (167, 441, 450), (16, 166, 439), (19, 446, 445), (458, 460, 517), (459, 517, 461), (464, 518, 462), (461, 518, 464), (510, 516, 519), (513, 515, 519), (472, 520, 471), (471, 520, 473), (457, 456, 521), (473, 521, 456), (511, 522, 476), (510, 514, 522), (523, 515, 513), (478, 523, 512), (468, 469, 524), (524, 509, 465), (509, 525, 466), (466, 525, 508), (480, 482, 526), (462, 526, 482), (484, 527, 487), (485, 486, 527), (508, 528, 454), (454, 528, 507), (492, 529, 491), (483, 487, 529), (479, 530, 478), (480, 481, 530), (478, 530, 460), (455, 507, 531), (493, 496, 532), (498, 532, 496), (497, 499, 533), (501, 533, 499), (504, 506, 534), (505, 534, 472), (504, 503, 535), (503, 475, 476), (476, 457, 474), (488, 536, 486), (465, 466, 536), (495, 537, 494), (537, 469, 468), (477, 489, 538), (489, 490, 491), (475, 503, 539), (502, 539, 501), (266, 530, 481), (139, 77, 513), (125, 60, 475), (273, 537, 495), (266, 90, 460), (258, 523, 478), (139, 516, 510), (251, 136, 514), (131, 509, 524), (126, 503, 504), (113, 488, 485), (98, 469, 537), (100, 40, 470), (129, 267, 531), (59, 504, 505), (5, 465, 488), (39, 100, 471), (260, 525, 509), (40, 127, 505), (114, 489, 477), (267, 98, 469), (98, 259, 524), (114, 43, 490), (130, 508, 525), (268, 532, 498), (458, 89, 87), (268, 120, 495), (89, 459, 453), (116, 492, 490), (261, 526, 462), (116, 29, 483), (269, 533, 501), (261, 108, 481), (254, 520, 472), (269, 122, 498), (254, 102, 473), (476, 104, 457), (270, 534, 506), (262, 527, 486), (270, 101, 472), (262, 112, 487), (103, 474, 521), (119, 7, 493), (548, 550, 545), (545, 550, 549), (545, 551, 544), (545, 546, 547), (551, 547, 542), (551, 541, 540), (87, 1, 542), (0, 540, 541), (133, 549, 550), (3, 132, 548), (245, 85, 86)])
me_cube_001.polygons.foreach_set('use_smooth', [True] * 1106)
_k = set([(0, 82), (0, 84), (0, 86), (0, 540), (1, 80), (1, 82), (1, 87), (1, 542), (2, 87), (2, 106), (2, 133), (2, 458), (2, 478), (2, 546), (3, 86), (3, 104), (3, 132), (3, 457), (3, 543), (4, 96), (4, 119), (4, 148), (4, 468), (5, 96), (5, 113), (5, 149), (5, 465), (6, 110), (6, 113), (6, 151), (6, 153), (6, 185), (6, 485), (7, 119), (7, 121), (7, 153), (7, 154), (7, 187), (7, 493), (8, 148), (8, 150), (8, 156), (9, 149), (9, 150), (9, 152), (10, 151), (10, 152), (10, 155), (11, 154), (11, 155), (11, 156), (12, 157), (12, 159), (12, 164), (13, 158), (13, 159), (13, 161), (14, 160), (14, 161), (14, 163), (15, 162), (15, 163), (15, 164), (16, 166), (16, 172), (16, 173), (17, 166), (17, 168), (17, 175), (18, 168), (18, 170), (18, 177), (19, 170), (19, 172), (19, 179), (20, 173), (20, 174), (20, 180), (21, 174), (21, 175), (21, 176), (22, 176), (22, 177), (22, 178), (23, 178), (23, 179), (23, 180), (24, 81), (24, 99), (24, 181), (25, 81), (25, 94), (25, 182), (26, 94), (26, 97), (26, 183), (27, 97), (27, 99), (27, 184), (28, 121), (28, 123), (28, 189), (28, 192), (28, 209), (28, 497), (29, 110), (29, 116), (29, 191), (29, 192), (29, 207), (29, 483), (30, 185), (30, 186), (30, 193), (31, 186), (31, 187), (31, 188), (32, 188), (32, 189), (32, 190), (33, 190), (33, 191), (33, 193), (34, 194), (34, 195), (34, 201), (35, 195), (35, 196), (35, 197), (36, 197), (36, 198), (36, 199), (37, 199), (37, 200), (37, 201), (38, 80), (38, 83), (38, 89), (38, 93), (38, 95), (38, 453), (39, 83), (39, 84), (39, 85), (39, 98), (39, 100), (39, 455), (40, 100), (40, 127), (40, 470), (41, 93), (41, 109), (41, 463), (42, 123), (42, 125), (42, 202), (42, 205), (42, 229), (42, 500), (43, 114), (43, 116), (43, 204), (43, 205), (43, 227), (43, 490), (44, 202), (44, 203), (44, 210), (45, 203), (45, 204), (45, 206), (46, 206), (46, 207), (46, 208), (47, 208), (47, 209), (47, 210), (48, 211), (48, 212), (48, 218), (49, 212), (49, 213), (49, 214), (50, 214), (50, 215), (50, 216), (51, 216), (51, 217), (51, 218), (52, 140), (52, 143), (52, 219), (53, 142), (53, 143), (53, 220), (54, 141), (54, 142), (54, 221), (55, 140), (55, 141), (55, 222), (58, 107), (58, 109), (58, 480), (59, 126), (59, 127), (59, 504), (60, 125), (60, 134), (60, 223), (60, 475), (61, 114), (61, 135), (61, 225), (61, 477), (62, 223), (62, 224), (62, 230), (63, 224), (63, 225), (63, 226), (64, 226), (64, 227), (64, 228), (65, 228), (65, 229), (65, 230), (66, 231), (66, 232), (66, 238), (67, 232), (67, 233), (67, 234), (68, 234), (68, 235), (68, 236), (69, 236), (69, 237), (69, 238), (70, 144), (70, 147), (70, 239), (71, 146), (71, 147), (71, 240), (72, 145), (72, 146), (72, 241), (73, 144), (73, 145), (73, 242), (74, 130), (74, 165), (75, 129), (75, 167), (76, 134), (76, 139), (76, 510), (77, 135), (77, 139), (77, 513), (81, 287), (82, 274), (82, 541), (83, 274), (85, 457), (88, 281), (89, 458), (90, 249), (90, 266), (90, 460), (91, 249), (91, 250), (91, 461), (92, 250), (92, 261), (94, 288), (95, 272), (95, 466), (96, 243), (96, 467), (97, 289), (98, 169), (98, 259), (98, 267), (98, 273), (98, 469), (98, 524), (99, 290), (101, 254), (101, 270), (102, 254), (102, 255), (102, 473), (103, 255), (103, 271), (103, 474), (104, 132), (104, 256), (104, 457), (104, 476), (105, 311), (106, 133), (106, 258), (106, 478), (107, 323), (107, 479), (108, 261), (108, 266), (110, 294), (111, 262), (111, 272), (112, 262), (112, 264), (113, 265), (115, 264), (115, 323), (116, 300), (117, 263), (117, 280), (118, 260), (118, 282), (119, 246), (120, 268), (120, 273), (121, 292), (122, 268), (122, 269), (123, 302), (124, 269), (124, 324), (126, 324), (126, 503), (128, 270), (128, 271), (129, 263), (129, 267), (130, 260), (130, 263), (131, 171), (131, 259), (131, 260), (131, 509), (131, 524), (132, 256), (132, 257), (132, 548), (133, 257), (133, 258), (133, 549), (134, 510), (134, 511), (135, 512), (135, 513), (136, 251), (136, 256), (138, 251), (138, 258), (140, 252), (140, 310), (141, 309), (142, 252), (142, 308), (143, 307), (144, 322), (145, 321), (146, 320), (147, 319), (150, 243), (152, 265), (153, 247), (153, 291), (155, 247), (156, 246), (157, 276), (157, 279), (158, 276), (158, 277), (159, 276), (160, 277), (160, 278), (161, 277), (162, 278), (162, 279), (163, 278), (164, 279), (165, 280), (165, 282), (166, 283), (167, 280), (167, 281), (168, 284), (169, 259), (169, 281), (170, 285), (171, 259), (171, 282), (172, 286), (174, 283), (176, 284), (178, 285), (180, 286), (181, 287), (181, 290), (182, 287), (182, 288), (183, 288), (183, 289), (184, 289), (184, 290), (186, 291), (188, 292), (190, 293), (192, 293), (192, 301), (193, 294), (194, 295), (194, 298), (195, 295), (196, 295), (196, 296), (197, 296), (198, 296), (198, 297), (199, 297), (200, 297), (200, 298), (201, 298), (203, 299), (205, 299), (205, 313), (206, 300), (208, 301), (210, 302), (211, 303), (211, 306), (212, 303), (213, 303), (213, 304), (214, 304), (215, 304), (215, 305), (216, 305), (217, 305), (217, 306), (218, 306), (219, 307), (219, 310), (220, 307), (220, 308), (221, 308), (221, 309), (222, 309), (222, 310), (224, 311), (226, 312), (227, 313), (228, 313), (229, 313), (230, 314), (231, 315), (231, 318), (232, 315), (233, 315), (233, 316), (234, 316), (235, 316), (235, 317), (236, 317), (237, 317), (237, 318), (238, 318), (239, 319), (239, 322), (240, 319), (240, 320), (241, 320), (241, 321), (242, 321), (242, 322), (249, 517), (250, 518), (254, 520), (255, 521), (257, 550), (259, 524), (260, 509), (261, 526), (262, 527), (264, 529), (266, 530), (267, 469), (268, 532), (269, 533), (270, 534), (271, 535), (325, 326), (325, 329), (325, 334), (326, 327), (326, 337), (327, 332), (327, 333), (328, 329), (328, 331), (328, 335), (329, 338), (330, 331), (330, 332), (330, 336), (331, 339), (332, 340), (333, 337), (333, 340), (334, 337), (334, 338), (335, 338), (335, 339), (336, 339), (336, 340), (341, 342), (341, 348), (341, 349), (342, 343), (342, 353), (343, 344), (343, 350), (344, 345), (344, 354), (345, 346), (345, 351), (346, 347), (346, 355), (347, 348), (347, 352), (348, 356), (349, 353), (349, 356), (350, 353), (350, 354), (351, 354), (351, 355), (352, 355), (352, 356), (357, 358), (357, 364), (357, 365), (358, 359), (358, 369), (359, 360), (359, 366), (360, 361), (360, 370), (361, 362), (361, 367), (362, 363), (362, 371), (363, 364), (363, 368), (364, 372), (365, 369), (365, 372), (366, 369), (366, 370), (367, 370), (367, 371), (368, 371), (368, 372), (373, 374), (373, 380), (373, 381), (374, 375), (374, 385), (375, 376), (375, 382), (376, 377), (376, 386), (377, 378), (377, 383), (378, 379), (378, 387), (379, 380), (379, 384), (380, 388), (381, 385), (381, 388), (382, 385), (382, 386), (383, 386), (383, 387), (384, 387), (384, 388), (389, 390), (389, 396), (389, 397), (390, 391), (390, 401), (391, 392), (391, 398), (392, 393), (392, 402), (393, 394), (393, 399), (394, 395), (394, 403), (395, 396), (395, 400), (396, 404), (397, 401), (397, 404), (398, 401), (398, 402), (399, 402), (399, 403), (400, 403), (400, 404), (405, 406), (405, 412), (405, 413), (406, 407), (406, 417), (407, 408), (407, 414), (408, 409), (408, 418), (409, 410), (409, 415), (410, 411), (410, 419), (411, 412), (411, 416), (412, 420), (413, 417), (413, 420), (414, 417), (414, 418), (415, 418), (415, 419), (416, 419), (416, 420), (421, 422), (421, 428), (421, 429), (422, 423), (422, 433), (423, 424), (423, 430), (424, 425), (424, 434), (425, 426), (425, 431), (426, 427), (426, 435), (427, 428), (427, 432), (428, 436), (429, 433), (429, 436), (430, 433), (430, 434), (431, 434), (431, 435), (432, 435), (432, 436), (437, 438), (437, 449), (437, 451), (438, 439), (438, 448), (439, 440), (439, 449), (440, 441), (440, 442), (441, 449), (441, 450), (442, 443), (442, 450), (443, 444), (443, 445), (444, 450), (444, 452), (445, 446), (445, 452), (446, 447), (446, 448), (447, 451), (447, 452), (448, 451), (453, 454), (453, 459), (453, 464), (453, 466), (453, 508), (454, 455), (454, 528), (455, 456), (455, 469), (455, 471), (455, 507), (455, 531), (456, 457), (457, 476), (458, 459), (458, 478), (460, 517), (460, 530), (461, 517), (461, 518), (462, 518), (462, 526), (463, 464), (463, 482), (465, 466), (465, 467), (465, 488), (465, 509), (466, 508), (466, 509), (466, 525), (466, 536), (467, 468), (468, 469), (468, 494), (469, 524), (469, 531), (469, 537), (470, 471), (470, 505), (472, 520), (472, 534), (473, 520), (473, 521), (474, 521), (474, 535), (475, 502), (475, 511), (476, 522), (477, 489), (477, 512), (478, 523), (479, 480), (479, 538), (480, 482), (481, 526), (481, 530), (483, 484), (483, 492), (484, 485), (485, 488), (486, 527), (486, 536), (487, 527), (487, 529), (489, 490), (490, 492), (491, 529), (491, 538), (493, 494), (493, 496), (495, 532), (495, 537), (496, 497), (497, 499), (498, 532), (498, 533), (499, 500), (500, 502), (501, 533), (501, 539), (503, 504), (503, 539), (504, 505), (506, 534), (506, 535), (507, 528), (507, 531), (508, 525), (508, 528), (509, 524), (509, 525), (510, 511), (510, 516), (511, 522), (512, 513), (512, 523), (513, 516), (514, 519), (514, 522), (515, 519), (515, 523), (540, 541), (540, 544), (541, 542), (541, 551), (542, 547), (543, 544), (543, 548), (545, 550), (545, 551), (546, 547), (546, 549), (548, 550), (549, 550)])
me_cube_001.attributes.new('sharp_edge', 'BOOLEAN', 'EDGE').data.foreach_set('value', [ (min(e.vertices), max(e.vertices)) in _k for e in me_cube_001.edges])
me_cube_001.update()
me_cylinder = bpy.data.meshes.new('Cylinder')
me_cylinder.from_pydata([(0.0, 0.24, -0.035), (0.0, 0.2042, 0.035), (0.12, 0.2078, -0.035), (0.1021, 0.1768, 0.035), (0.2078, 0.12, -0.035), (0.1768, 0.1021, 0.035), (0.24, 0.0, -0.035), (0.2042, 0.0, 0.035), (0.2078, -0.12, -0.035), (0.1768, -0.1021, 0.035), (0.12, -0.2078, -0.035), (0.1021, -0.1768, 0.035), (0.0, -0.24, -0.035), (0.0, -0.2042, 0.035), (-0.12, -0.2078, -0.035), (-0.1021, -0.1768, 0.035), (-0.2078, -0.12, -0.035), (-0.1768, -0.1021, 0.035), (-0.24, 0.0, -0.035), (-0.2042, 0.0, 0.035), (-0.2078, 0.12, -0.035), (-0.1768, 0.1021, 0.035), (-0.12, 0.2078, -0.035), (-0.1021, 0.1768, 0.035), (0.12, 0.2078, 0.035), (0.0, 0.24, 0.035), (0.2078, 0.12, 0.035), (0.24, 0.0, 0.035), (0.2078, -0.12, 0.035), (0.12, -0.2078, 0.035), (0.0, -0.24, 0.035), (-0.12, -0.2078, 0.035), (-0.2078, -0.12, 0.035), (-0.24, 0.0, 0.035), (-0.2078, 0.12, 0.035), (-0.12, 0.2078, 0.035), (0.1021, 0.1768, 0.08638), (1.913e-10, 0.2042, 0.08638), (0.1768, 0.1021, 0.08638), (0.2042, 0.0, 0.08638), (0.1768, -0.1021, 0.08638), (0.1021, -0.1768, 0.08638), (1.913e-10, -0.2042, 0.08638), (-0.1021, -0.1768, 0.08638), (-0.1768, -0.1021, 0.08638), (-0.2042, 0.0, 0.08638), (-0.1768, 0.1021, 0.08638), (-0.1021, 0.1768, 0.08638), (0.1021, 0.1768, 0.1325), (1.913e-10, 0.2042, 0.1325), (0.1768, 0.1021, 0.1325), (0.2042, 0.0, 0.1325), (0.1768, -0.1021, 0.1325), (0.1021, -0.1768, 0.1325), (1.913e-10, -0.2042, 0.1325), (-0.1021, -0.1768, 0.1325), (-0.1768, -0.1021, 0.1325), (-0.2042, 0.0, 0.1325), (-0.1768, 0.1021, 0.1325), (-0.1021, 0.1768, 0.1325), (0.113, 0.1958, 0.08638), (1.913e-10, 0.2261, 0.08638), (0.1958, 0.113, 0.08638), (0.2261, 0.0, 0.08638), (0.1958, -0.113, 0.08638), (0.113, -0.1958, 0.08638), (1.913e-10, -0.2261, 0.08638), (-0.113, -0.1958, 0.08638), (-0.1958, -0.113, 0.08638), (-0.2261, 0.0, 0.08638), (-0.1958, 0.113, 0.08638), (-0.113, 0.1958, 0.08638), (0.113, 0.1958, 0.1325), (1.913e-10, 0.2261, 0.1325), (0.1958, 0.113, 0.1325), (0.2261, 0.0, 0.1325), (0.1958, -0.113, 0.1325), (0.113, -0.1958, 0.1325), (1.913e-10, -0.2261, 0.1325), (-0.113, -0.1958, 0.1325), (-0.1958, -0.113, 0.1325), (-0.2261, 0.0, 0.1325), (-0.1958, 0.113, 0.1325), (-0.113, 0.1958, 0.1325), (0.1175, 0.2035, 0.1895), (-1.037e-09, 0.235, 0.1895), (0.2035, 0.1175, 0.1895), (0.235, 3.751e-10, 0.1895), (0.2035, -0.1175, 0.1895), (0.1175, -0.2035, 0.1895), (-1.037e-09, -0.235, 0.1895), (-0.1175, -0.2035, 0.1895), (-0.2035, -0.1175, 0.1895), (-0.235, 3.751e-10, 0.1895), (-0.2035, 0.1175, 0.1895), (-0.1175, 0.2035, 0.1895), (0.1236, 0.2141, 0.2494), (-1.22e-09, 0.2472, 0.2494), (0.2141, 0.1236, 0.2494), (0.2472, 5.231e-10, 0.2494), (0.2141, -0.1236, 0.2494), (0.1236, -0.2141, 0.2494), (-1.22e-09, -0.2472, 0.2494), (-0.1236, -0.2141, 0.2494), (-0.2141, -0.1236, 0.2494), (-0.2472, 5.231e-10, 0.2494), (-0.2141, 0.1236, 0.2494), (-0.1236, 0.2141, 0.2494), (0.128, 0.2216, 0.3097), (-1.256e-10, 0.2559, 0.3097), (0.2216, 0.128, 0.3097), (0.2559, 5.854e-10, 0.3097), (0.2216, -0.128, 0.3097), (0.128, -0.2216, 0.3097), (-1.256e-10, -0.2559, 0.3097), (-0.128, -0.2216, 0.3097), (-0.2216, -0.128, 0.3097), (-0.2559, 5.854e-10, 0.3097), (-0.2216, 0.128, 0.3097), (-0.128, 0.2216, 0.3097), (0.1244, 0.2155, 0.3763), (-2.25e-10, 0.2488, 0.3763), (0.2155, 0.1244, 0.3763), (0.2488, 6.036e-10, 0.3763), (0.2155, -0.1244, 0.3763), (0.1244, -0.2155, 0.3763), (-2.25e-10, -0.2488, 0.3763), (-0.1244, -0.2155, 0.3763), (-0.2155, -0.1244, 0.3763), (-0.2488, 6.036e-10, 0.3763), (-0.2155, 0.1244, 0.3763), (-0.1244, 0.2155, 0.3763), (0.1067, 0.1848, 0.4349), (1.822e-09, 0.2134, 0.4349), (0.1848, 0.1067, 0.4349), (0.2134, 8.71e-10, 0.4349), (0.1848, -0.1067, 0.4349), (0.1067, -0.1848, 0.4349), (1.822e-09, -0.2134, 0.4349), (-0.1067, -0.1848, 0.4349), (-0.1848, -0.1067, 0.4349), (-0.2134, 8.71e-10, 0.4349), (-0.1848, 0.1067, 0.4349), (-0.1067, 0.1848, 0.4349), (0.07841, 0.1358, 0.4882), (1.009e-09, 0.1568, 0.4882), (0.1358, 0.07841, 0.4882), (0.1568, 1.628e-09, 0.4882), (0.1358, -0.07841, 0.4882), (0.07841, -0.1358, 0.4882), (1.009e-09, -0.1568, 0.4882), (-0.07841, -0.1358, 0.4882), (-0.1358, -0.07841, 0.4882), (-0.1568, 1.628e-09, 0.4882), (-0.1358, 0.07841, 0.4882), (-0.07841, 0.1358, 0.4882), (0.07841, 0.1358, 0.5314), (1.009e-09, 0.1568, 0.5314), (0.1358, 0.07841, 0.5314), (0.1568, 1.628e-09, 0.5314), (0.1358, -0.07841, 0.5314), (0.07841, -0.1358, 0.5314), (1.009e-09, -0.1568, 0.5314), (-0.07841, -0.1358, 0.5314), (-0.1358, -0.07841, 0.5314), (-0.1568, 1.628e-09, 0.5314), (-0.1358, 0.07841, 0.5314), (-0.07841, 0.1358, 0.5314), (0.08898, 0.1541, 0.4882), (1.009e-09, 0.178, 0.4882), (0.1541, 0.08898, 0.4882), (0.178, 1.628e-09, 0.4882), (0.1541, -0.08898, 0.4882), (0.08898, -0.1541, 0.4882), (1.009e-09, -0.178, 0.4882), (-0.08898, -0.1541, 0.4882), (-0.1541, -0.08898, 0.4882), (-0.178, 1.628e-09, 0.4882), (-0.1541, 0.08898, 0.4882), (-0.08898, 0.1541, 0.4882), (0.08898, 0.1541, 0.5314), (1.009e-09, 0.178, 0.5314), (0.1541, 0.08898, 0.5314), (0.178, 1.628e-09, 0.5314), (0.1541, -0.08898, 0.5314), (0.08898, -0.1541, 0.5314), (1.009e-09, -0.178, 0.5314), (-0.08898, -0.1541, 0.5314), (-0.1541, -0.08898, 0.5314), (-0.178, 1.628e-09, 0.5314), (-0.1541, 0.08898, 0.5314), (-0.08898, 0.1541, 0.5314), (0.01932, 0.2511, 0.1788), (0.01932, 0.287, 0.222), (0.08158, 0.251, 0.1954), (0.06009, 0.2869, 0.233), (0.1272, 0.2506, 0.241), (0.08995, 0.2867, 0.2628), (0.1438, 0.25, 0.3033), (0.1009, 0.2863, 0.3036), (0.1272, 0.2494, 0.3655), (0.08995, 0.2859, 0.3444), (0.08158, 0.249, 0.4111), (0.06009, 0.2857, 0.3742), (0.01932, 0.2489, 0.4278), (0.01932, 0.2856, 0.3851), (-0.04294, 0.249, 0.4111), (-0.02146, 0.2857, 0.3742), (-0.08852, 0.2494, 0.3655), (-0.05131, 0.2859, 0.3444), (-0.1052, 0.25, 0.3033), (-0.06224, 0.2863, 0.3036), (-0.08852, 0.2506, 0.241), (-0.05131, 0.2867, 0.2628), (-0.04294, 0.251, 0.1954), (-0.02146, 0.2869, 0.233), (0.08158, 0.2873, 0.1958), (0.01932, 0.2874, 0.1791), (0.1272, 0.2869, 0.2413), (0.1438, 0.2863, 0.3036), (0.1272, 0.2858, 0.3659), (0.08158, 0.2853, 0.4114), (0.01932, 0.2852, 0.4281), (-0.04294, 0.2853, 0.4114), (-0.08852, 0.2858, 0.3659), (-0.1052, 0.2863, 0.3036), (-0.08852, 0.2869, 0.2413), (-0.04294, 0.2873, 0.1958), (0.06008, 0.5056, 0.235), (0.01932, 0.5057, 0.224), (0.08991, 0.5053, 0.2648), (0.1008, 0.5049, 0.3056), (0.08991, 0.5046, 0.3463), (0.06008, 0.5043, 0.3761), (0.01932, 0.5042, 0.3871), (-0.02144, 0.5043, 0.3761), (-0.05128, 0.5046, 0.3463), (-0.0622, 0.5049, 0.3056), (-0.05128, 0.5053, 0.2648), (-0.02144, 0.5056, 0.235)], [], [(0, 25, 24, 2), (2, 24, 26, 4), (4, 26, 27, 6), (6, 27, 28, 8), (8, 28, 29, 10), (10, 29, 30, 12), (12, 30, 31, 14), (14, 31, 32, 16), (16, 32, 33, 18), (18, 33, 34, 20), (11, 9, 40, 41), (20, 34, 35, 22), (22, 35, 25, 0), (0, 2, 4, 6, 8, 10, 12, 14, 16, 18, 20, 22), (1, 3, 24, 25), (3, 5, 26, 24), (5, 7, 27, 26), (7, 9, 28, 27), (9, 11, 29, 28), (11, 13, 30, 29), (13, 15, 31, 30), (15, 17, 32, 31), (17, 19, 33, 32), (19, 21, 34, 33), (21, 23, 35, 34), (23, 1, 25, 35), (41, 40, 64, 65), (1, 23, 47, 37), (5, 3, 36, 38), (19, 17, 44, 45), (13, 11, 41, 42), (7, 5, 38, 39), (21, 19, 45, 46), (15, 13, 42, 43), (9, 7, 39, 40), (23, 21, 46, 47), (3, 1, 37, 36), (17, 15, 43, 44), (48, 49, 85, 84), (50, 51, 75, 74), (37, 47, 71, 61), (57, 58, 82, 81), (40, 39, 63, 64), (48, 50, 74, 72), (47, 46, 70, 71), (56, 57, 81, 80), (39, 38, 62, 63), (49, 48, 72, 73), (46, 45, 69, 70), (55, 56, 80, 79), (68, 67, 79, 80), (65, 64, 76, 77), (61, 71, 83, 73), (62, 60, 72, 74), (69, 68, 80, 81), (66, 65, 77, 78), (63, 62, 74, 75), (70, 69, 81, 82), (67, 66, 78, 79), (64, 63, 75, 76), (71, 70, 82, 83), (60, 61, 73, 72), (58, 59, 83, 82), (51, 52, 76, 75), (42, 41, 65, 66), (59, 49, 73, 83), (52, 53, 77, 76), (43, 42, 66, 67), (53, 54, 78, 77), (44, 43, 67, 68), (36, 37, 61, 60), (54, 55, 79, 78), (45, 44, 68, 69), (38, 36, 60, 62), (88, 87, 99, 100), (56, 55, 91, 92), (53, 52, 88, 89), (49, 59, 95, 85), (50, 48, 84, 86), (57, 56, 92, 93), (54, 53, 89, 90), (51, 50, 86, 87), (58, 57, 93, 94), (55, 54, 90, 91), (52, 51, 87, 88), (59, 58, 94, 95), (103, 102, 114, 115), (95, 94, 106, 107), (84, 85, 97, 96), (92, 91, 103, 104), (89, 88, 100, 101), (85, 95, 107, 97), (86, 84, 96, 98), (93, 92, 104, 105), (90, 89, 101, 102), (87, 86, 98, 99), (94, 93, 105, 106), (91, 90, 102, 103), (115, 114, 126, 127), (100, 99, 111, 112), (107, 106, 118, 119), (96, 97, 109, 108), (104, 103, 115, 116), (101, 100, 112, 113), (97, 107, 119, 109), (98, 96, 108, 110), (105, 104, 116, 117), (102, 101, 113, 114), (99, 98, 110, 111), (106, 105, 117, 118), (130, 129, 141, 142), (112, 111, 123, 124), (119, 118, 130, 131), (108, 109, 121, 120), (116, 115, 127, 128), (113, 112, 124, 125), (109, 119, 131, 121), (110, 108, 120, 122), (117, 116, 128, 129), (114, 113, 125, 126), (111, 110, 122, 123), (118, 117, 129, 130), (135, 134, 146, 147), (127, 126, 138, 139), (124, 123, 135, 136), (131, 130, 142, 143), (120, 121, 133, 132), (128, 127, 139, 140), (125, 124, 136, 137), (121, 131, 143, 133), (122, 120, 132, 134), (129, 128, 140, 141), (126, 125, 137, 138), (123, 122, 134, 135), (155, 154, 178, 179), (142, 141, 153, 154), (139, 138, 150, 151), (136, 135, 147, 148), (143, 142, 154, 155), (132, 133, 145, 144), (140, 139, 151, 152), (137, 136, 148, 149), (133, 143, 155, 145), (134, 132, 144, 146), (141, 140, 152, 153), (138, 137, 149, 150), (156, 157, 167, 166, 165, 164, 163, 162, 161, 160, 159, 158), (164, 165, 189, 188), (147, 146, 170, 171), (157, 156, 180, 181), (154, 153, 177, 178), (163, 164, 188, 187), (146, 144, 168, 170), (153, 152, 176, 177), (162, 163, 187, 186), (144, 145, 169, 168), (152, 151, 175, 176), (161, 162, 186, 185), (175, 174, 186, 187), (172, 171, 183, 184), (179, 178, 190, 191), (168, 169, 181, 180), (176, 175, 187, 188), (173, 172, 184, 185), (169, 179, 191, 181), (170, 168, 180, 182), (177, 176, 188, 189), (174, 173, 185, 186), (171, 170, 182, 183), (178, 177, 189, 190), (156, 158, 182, 180), (148, 147, 171, 172), (165, 166, 190, 189), (145, 155, 179, 169), (158, 159, 183, 182), (149, 148, 172, 173), (166, 167, 191, 190), (159, 160, 184, 183), (150, 149, 173, 174), (167, 157, 181, 191), (160, 161, 185, 184), (151, 150, 174, 175), (192, 217, 216, 194), (194, 216, 218, 196), (196, 218, 219, 198), (198, 219, 220, 200), (200, 220, 221, 202), (202, 221, 222, 204), (204, 222, 223, 206), (206, 223, 224, 208), (208, 224, 225, 210), (210, 225, 226, 212), (203, 201, 232, 233), (212, 226, 227, 214), (214, 227, 217, 192), (192, 194, 196, 198, 200, 202, 204, 206, 208, 210, 212, 214), (193, 195, 216, 217), (195, 197, 218, 216), (197, 199, 219, 218), (199, 201, 220, 219), (201, 203, 221, 220), (203, 205, 222, 221), (205, 207, 223, 222), (207, 209, 224, 223), (209, 211, 225, 224), (211, 213, 226, 225), (213, 215, 227, 226), (215, 193, 217, 227), (228, 229, 239, 238, 237, 236, 235, 234, 233, 232, 231, 230), (193, 215, 239, 229), (197, 195, 228, 230), (211, 209, 236, 237), (205, 203, 233, 234), (199, 197, 230, 231), (213, 211, 237, 238), (207, 205, 234, 235), (201, 199, 231, 232), (215, 213, 238, 239), (195, 193, 229, 228), (209, 207, 235, 236)])
me_cylinder.polygons.foreach_set('use_smooth', [1, 1, 1, 1, 1, 1, 1, 1, 1, 1, 1, 1, 1, 1, 1, 1, 1, 1, 1, 1, 1, 1, 1, 1, 1, 1, 1, 1, 1, 1, 1, 1, 1, 1, 1, 1, 1, 1, 1, 1, 1, 1, 1, 1, 1, 1, 1, 1, 1, 1, 1, 1, 1, 1, 1, 1, 1, 1, 1, 1, 1, 1, 1, 1, 1, 1, 1, 1, 1, 1, 1, 1, 1, 1, 1, 1, 1, 1, 1, 1, 1, 1, 1, 1, 1, 1, 1, 1, 1, 1, 1, 1, 1, 1, 1, 1, 1, 1, 1, 1, 1, 1, 1, 1, 1, 1, 1, 1, 1, 1, 1, 1, 1, 1, 1, 1, 1, 1, 1, 1, 1, 1, 1, 1, 1, 1, 1, 1, 1, 1, 1, 1, 1, 1, 1, 1, 1, 1, 1, 1, 1, 1, 1, 1, 1, 1, 1, 1, 1, 1, 1, 1, 1, 1, 1, 1, 1, 1, 1, 1, 1, 1, 1, 1, 1, 1, 1, 1, 1, 1, 1, 1, 1, 1, 1, 1, 1, 1, 1, 1, 1, 1, 0, 0, 0, 0, 0, 0, 0, 0, 0, 0, 0, 0, 0, 0, 0, 0, 0, 0, 0, 0, 0, 0, 0, 0, 0, 0, 0, 0, 0, 0, 0, 0, 0, 0, 0, 0, 0, 0])
_k = set([(0, 2), (0, 22), (1, 3), (1, 23), (2, 4), (3, 5), (4, 6), (5, 7), (6, 8), (7, 9), (8, 10), (9, 11), (10, 12), (11, 13), (12, 14), (13, 15), (14, 16), (15, 17), (16, 18), (17, 19), (18, 20), (19, 21), (20, 22), (21, 23), (24, 25), (24, 26), (25, 35), (26, 27), (27, 28), (28, 29), (29, 30), (30, 31), (31, 32), (32, 33), (33, 34), (34, 35), (36, 37), (36, 38), (37, 47), (38, 39), (39, 40), (40, 41), (41, 42), (42, 43), (43, 44), (44, 45), (45, 46), (46, 47), (48, 49), (48, 50), (49, 59), (50, 51), (51, 52), (52, 53), (53, 54), (54, 55), (55, 56), (56, 57), (57, 58), (58, 59), (60, 61), (60, 62), (61, 71), (62, 63), (63, 64), (64, 65), (65, 66), (66, 67), (67, 68), (68, 69), (69, 70), (70, 71), (72, 73), (72, 74), (73, 83), (74, 75), (75, 76), (76, 77), (77, 78), (78, 79), (79, 80), (80, 81), (81, 82), (82, 83), (144, 145), (144, 146), (145, 155), (146, 147), (147, 148), (148, 149), (149, 150), (150, 151), (151, 152), (152, 153), (153, 154), (154, 155), (168, 169), (168, 170), (169, 179), (170, 171), (171, 172), (172, 173), (173, 174), (174, 175), (175, 176), (176, 177), (177, 178), (178, 179), (180, 181), (180, 182), (181, 191), (182, 183), (183, 184), (184, 185), (185, 186), (186, 187), (187, 188), (188, 189), (189, 190), (190, 191)])
me_cylinder.attributes.new('sharp_edge', 'BOOLEAN', 'EDGE').data.foreach_set('value', [ (min(e.vertices), max(e.vertices)) in _k for e in me_cylinder.edges])
_uv = me_cylinder.uv_layers.new(name='UVMap')
_uv.uv.foreach_set('vector', [1.0, 0.5, 1.0, 1.0, 0.9167, 1.0, 0.9167, 0.5, 0.9167, 0.5, 0.9167, 1.0, 0.8333, 1.0, 0.8333, 0.5, 0.8333, 0.5, 0.8333, 1.0, 0.75, 1.0, 0.75, 0.5, 0.75, 0.5, 0.75, 1.0, 0.6667, 1.0, 0.6667, 0.5, 0.6667, 0.5, 0.6667, 1.0, 0.5833, 1.0, 0.5833, 0.5, 0.5833, 0.5, 0.5833, 1.0, 0.5, 1.0, 0.5, 0.5, 0.5, 0.5, 0.5, 1.0, 0.4167, 1.0, 0.4167, 0.5, 0.4167, 0.5, 0.4167, 1.0, 0.3333, 1.0, 0.3333, 0.5, 0.3333, 0.5, 0.3333, 1.0, 0.25, 1.0, 0.25, 0.5, 0.25, 0.5, 0.25, 1.0, 0.1667, 1.0, 0.1667, 0.5, 0.3521, 0.07318, 0.4268, 0.1479, 0.4268, 0.1479, 0.3521, 0.07318, 0.1667, 0.5, 0.1667, 1.0, 0.08333, 1.0, 0.08333, 0.5, 0.08333, 0.5, 0.08333, 1.0, 7.451e-08, 1.0, 7.451e-08, 0.5, 0.75, 0.49, 0.87, 0.4578, 0.9578, 0.37, 0.99, 0.25, 0.9578, 0.13, 0.87, 0.04215, 0.75, 0.01, 0.63, 0.04215, 0.5422, 0.13, 0.51, 0.25, 0.5422, 0.37, 0.63, 0.4578, 0.25, 0.4542, 0.3521, 0.4268, 0.37, 0.4578, 0.25, 0.49, 0.3521, 0.4268, 0.4268, 0.3521, 0.4578, 0.37, 0.37, 0.4578, 0.4268, 0.3521, 0.4542, 0.25, 0.49, 0.25, 0.4578, 0.37, 0.4542, 0.25, 0.4268, 0.1479, 0.4578, 0.13, 0.49, 0.25, 0.4268, 0.1479, 0.3521, 0.07318, 0.37, 0.04215, 0.4578, 0.13, 0.3521, 0.07318, 0.25, 0.04583, 0.25, 0.01, 0.37, 0.04215, 0.25, 0.04583, 0.1479, 0.07318, 0.13, 0.04215, 0.25, 0.01, 0.1479, 0.07318, 0.07318, 0.1479, 0.04215, 0.13, 0.13, 0.04215, 0.07318, 0.1479, 0.04583, 0.25, 0.01, 0.25, 0.04215, 0.13, 0.04583, 0.25, 0.07318, 0.3521, 0.04215, 0.37, 0.01, 0.25, 0.07318, 0.3521, 0.1479, 0.4268, 0.13, 0.4578, 0.04215, 0.37, 0.1479, 0.4268, 0.25, 0.4542, 0.25, 0.49, 0.13, 0.4578, 0.3521, 0.07318, 0.4268, 0.1479, 0.4268, 0.1479, 0.3521, 0.07318, 0.25, 0.4542, 0.1479, 0.4268, 0.1479, 0.4268, 0.25, 0.4542, 0.4268, 0.3521, 0.3521, 0.4268, 0.3521, 0.4268, 0.4268, 0.3521, 0.04583, 0.25, 0.07318, 0.1479, 0.07318, 0.1479, 0.04583, 0.25, 0.25, 0.04583, 0.3521, 0.07318, 0.3521, 0.07318, 0.25, 0.04583, 0.4542, 0.25, 0.4268, 0.3521, 0.4268, 0.3521, 0.4542, 0.25, 0.07318, 0.3521, 0.04583, 0.25, 0.04583, 0.25, 0.07318, 0.3521, 0.1479, 0.07318, 0.25, 0.04583, 0.25, 0.04583, 0.1479, 0.07318, 0.4268, 0.1479, 0.4542, 0.25, 0.4542, 0.25, 0.4268, 0.1479, 0.1479, 0.4268, 0.07318, 0.3521, 0.07318, 0.3521, 0.1479, 0.4268, 0.3521, 0.4268, 0.25, 0.4542, 0.25, 0.4542, 0.3521, 0.4268, 0.07318, 0.1479, 0.1479, 0.07318, 0.1479, 0.07318, 0.07318, 0.1479, 0.3521, 0.4268, 0.25, 0.4542, 0.25, 0.4542, 0.3521, 0.4268, 0.4268, 0.3521, 0.4542, 0.25, 0.4542, 0.25, 0.4268, 0.3521, 0.25, 0.4542, 0.1479, 0.4268, 0.1479, 0.4268, 0.25, 0.4542, 0.04583, 0.25, 0.07318, 0.3521, 0.07318, 0.3521, 0.04583, 0.25, 0.4268, 0.1479, 0.4542, 0.25, 0.4542, 0.25, 0.4268, 0.1479, 0.3521, 0.4268, 0.4268, 0.3521, 0.4268, 0.3521, 0.3521, 0.4268, 0.1479, 0.4268, 0.07318, 0.3521, 0.07318, 0.3521, 0.1479, 0.4268, 0.07318, 0.1479, 0.04583, 0.25, 0.04583, 0.25, 0.07318, 0.1479, 0.4542, 0.25, 0.4268, 0.3521, 0.4268, 0.3521, 0.4542, 0.25, 0.25, 0.4542, 0.3521, 0.4268, 0.3521, 0.4268, 0.25, 0.4542, 0.07318, 0.3521, 0.04583, 0.25, 0.04583, 0.25, 0.07318, 0.3521, 0.1479, 0.07318, 0.07318, 0.1479, 0.07318, 0.1479, 0.1479, 0.07318, 0.07318, 0.1479, 0.1479, 0.07318, 0.1479, 0.07318, 0.07318, 0.1479, 0.3521, 0.07318, 0.4268, 0.1479, 0.4268, 0.1479, 0.3521, 0.07318, 0.25, 0.4542, 0.1479, 0.4268, 0.1479, 0.4268, 0.25, 0.4542, 0.4268, 0.3521, 0.3521, 0.4268, 0.3521, 0.4268, 0.4268, 0.3521, 0.04583, 0.25, 0.07318, 0.1479, 0.07318, 0.1479, 0.04583, 0.25, 0.25, 0.04583, 0.3521, 0.07318, 0.3521, 0.07318, 0.25, 0.04583, 0.4542, 0.25, 0.4268, 0.3521, 0.4268, 0.3521, 0.4542, 0.25, 0.07318, 0.3521, 0.04583, 0.25, 0.04583, 0.25, 0.07318, 0.3521, 0.1479, 0.07318, 0.25, 0.04583, 0.25, 0.04583, 0.1479, 0.07318, 0.4268, 0.1479, 0.4542, 0.25, 0.4542, 0.25, 0.4268, 0.1479, 0.1479, 0.4268, 0.07318, 0.3521, 0.07318, 0.3521, 0.1479, 0.4268, 0.3521, 0.4268, 0.25, 0.4542, 0.25, 0.4542, 0.3521, 0.4268, 0.07318, 0.3521, 0.1479, 0.4268, 0.1479, 0.4268, 0.07318, 0.3521, 0.4542, 0.25, 0.4268, 0.1479, 0.4268, 0.1479, 0.4542, 0.25, 0.25, 0.04583, 0.3521, 0.07318, 0.3521, 0.07318, 0.25, 0.04583, 0.1479, 0.4268, 0.25, 0.4542, 0.25, 0.4542, 0.1479, 0.4268, 0.4268, 0.1479, 0.3521, 0.07318, 0.3521, 0.07318, 0.4268, 0.1479, 0.1479, 0.07318, 0.25, 0.04583, 0.25, 0.04583, 0.1479, 0.07318, 0.3521, 0.07318, 0.25, 0.04583, 0.25, 0.04583, 0.3521, 0.07318, 0.07318, 0.1479, 0.1479, 0.07318, 0.1479, 0.07318, 0.07318, 0.1479, 0.3521, 0.4268, 0.25, 0.4542, 0.25, 0.4542, 0.3521, 0.4268, 0.25, 0.04583, 0.1479, 0.07318, 0.1479, 0.07318, 0.25, 0.04583, 0.04583, 0.25, 0.07318, 0.1479, 0.07318, 0.1479, 0.04583, 0.25, 0.4268, 0.3521, 0.3521, 0.4268, 0.3521, 0.4268, 0.4268, 0.3521, 0.4268, 0.1479, 0.4542, 0.25, 0.4542, 0.25, 0.4268, 0.1479, 0.07318, 0.1479, 0.1479, 0.07318, 0.1479, 0.07318, 0.07318, 0.1479, 0.3521, 0.07318, 0.4268, 0.1479, 0.4268, 0.1479, 0.3521, 0.07318, 0.25, 0.4542, 0.1479, 0.4268, 0.1479, 0.4268, 0.25, 0.4542, 0.4268, 0.3521, 0.3521, 0.4268, 0.3521, 0.4268, 0.4268, 0.3521, 0.04583, 0.25, 0.07318, 0.1479, 0.07318, 0.1479, 0.04583, 0.25, 0.25, 0.04583, 0.3521, 0.07318, 0.3521, 0.07318, 0.25, 0.04583, 0.4542, 0.25, 0.4268, 0.3521, 0.4268, 0.3521, 0.4542, 0.25, 0.07318, 0.3521, 0.04583, 0.25, 0.04583, 0.25, 0.07318, 0.3521, 0.1479, 0.07318, 0.25, 0.04583, 0.25, 0.04583, 0.1479, 0.07318, 0.4268, 0.1479, 0.4542, 0.25, 0.4542, 0.25, 0.4268, 0.1479, 0.1479, 0.4268, 0.07318, 0.3521, 0.07318, 0.3521, 0.1479, 0.4268, 0.1479, 0.07318, 0.25, 0.04583, 0.25, 0.04583, 0.1479, 0.07318, 0.1479, 0.4268, 0.07318, 0.3521, 0.07318, 0.3521, 0.1479, 0.4268, 0.3521, 0.4268, 0.25, 0.4542, 0.25, 0.4542, 0.3521, 0.4268, 0.07318, 0.1479, 0.1479, 0.07318, 0.1479, 0.07318, 0.07318, 0.1479, 0.3521, 0.07318, 0.4268, 0.1479, 0.4268, 0.1479, 0.3521, 0.07318, 0.25, 0.4542, 0.1479, 0.4268, 0.1479, 0.4268, 0.25, 0.4542, 0.4268, 0.3521, 0.3521, 0.4268, 0.3521, 0.4268, 0.4268, 0.3521, 0.04583, 0.25, 0.07318, 0.1479, 0.07318, 0.1479, 0.04583, 0.25, 0.25, 0.04583, 0.3521, 0.07318, 0.3521, 0.07318, 0.25, 0.04583, 0.4542, 0.25, 0.4268, 0.3521, 0.4268, 0.3521, 0.4542, 0.25, 0.07318, 0.3521, 0.04583, 0.25, 0.04583, 0.25, 0.07318, 0.3521, 0.1479, 0.07318, 0.25, 0.04583, 0.25, 0.04583, 0.1479, 0.07318, 0.1479, 0.07318, 0.25, 0.04583, 0.25, 0.04583, 0.1479, 0.07318, 0.4268, 0.1479, 0.4542, 0.25, 0.4542, 0.25, 0.4268, 0.1479, 0.1479, 0.4268, 0.07318, 0.3521, 0.07318, 0.3521, 0.1479, 0.4268, 0.3521, 0.4268, 0.25, 0.4542, 0.25, 0.4542, 0.3521, 0.4268, 0.07318, 0.1479, 0.1479, 0.07318, 0.1479, 0.07318, 0.07318, 0.1479, 0.3521, 0.07318, 0.4268, 0.1479, 0.4268, 0.1479, 0.3521, 0.07318, 0.25, 0.4542, 0.1479, 0.4268, 0.1479, 0.4268, 0.25, 0.4542, 0.4268, 0.3521, 0.3521, 0.4268, 0.3521, 0.4268, 0.4268, 0.3521, 0.04583, 0.25, 0.07318, 0.1479, 0.07318, 0.1479, 0.04583, 0.25, 0.25, 0.04583, 0.3521, 0.07318, 0.3521, 0.07318, 0.25, 0.04583, 0.4542, 0.25, 0.4268, 0.3521, 0.4268, 0.3521, 0.4542, 0.25, 0.07318, 0.3521, 0.04583, 0.25, 0.04583, 0.25, 0.07318, 0.3521, 0.07318, 0.3521, 0.04583, 0.25, 0.04583, 0.25, 0.07318, 0.3521, 0.4268, 0.1479, 0.4542, 0.25, 0.4542, 0.25, 0.4268, 0.1479, 0.1479, 0.4268, 0.07318, 0.3521, 0.07318, 0.3521, 0.1479, 0.4268, 0.3521, 0.4268, 0.25, 0.4542, 0.25, 0.4542, 0.3521, 0.4268, 0.07318, 0.1479, 0.1479, 0.07318, 0.1479, 0.07318, 0.07318, 0.1479, 0.3521, 0.07318, 0.4268, 0.1479, 0.4268, 0.1479, 0.3521, 0.07318, 0.25, 0.4542, 0.1479, 0.4268, 0.1479, 0.4268, 0.25, 0.4542, 0.4268, 0.3521, 0.3521, 0.4268, 0.3521, 0.4268, 0.4268, 0.3521, 0.04583, 0.25, 0.07318, 0.1479, 0.07318, 0.1479, 0.04583, 0.25, 0.25, 0.04583, 0.3521, 0.07318, 0.3521, 0.07318, 0.25, 0.04583, 0.4542, 0.25, 0.4268, 0.3521, 0.4268, 0.3521, 0.4542, 0.25, 0.07318, 0.3521, 0.04583, 0.25, 0.04583, 0.25, 0.07318, 0.3521, 0.4542, 0.25, 0.4268, 0.3521, 0.4268, 0.3521, 0.4542, 0.25, 0.1479, 0.07318, 0.25, 0.04583, 0.25, 0.04583, 0.1479, 0.07318, 0.4268, 0.1479, 0.4542, 0.25, 0.4542, 0.25, 0.4268, 0.1479, 0.1479, 0.4268, 0.07318, 0.3521, 0.07318, 0.3521, 0.1479, 0.4268, 0.3521, 0.4268, 0.25, 0.4542, 0.25, 0.4542, 0.3521, 0.4268, 0.07318, 0.1479, 0.1479, 0.07318, 0.1479, 0.07318, 0.07318, 0.1479, 0.3521, 0.07318, 0.4268, 0.1479, 0.4268, 0.1479, 0.3521, 0.07318, 0.25, 0.4542, 0.1479, 0.4268, 0.1479, 0.4268, 0.25, 0.4542, 0.4268, 0.3521, 0.3521, 0.4268, 0.3521, 0.4268, 0.4268, 0.3521, 0.04583, 0.25, 0.07318, 0.1479, 0.07318, 0.1479, 0.04583, 0.25, 0.25, 0.04583, 0.3521, 0.07318, 0.3521, 0.07318, 0.25, 0.04583, 0.4542, 0.25, 0.4268, 0.3521, 0.4268, 0.3521, 0.4542, 0.25, 0.1479, 0.4268, 0.07318, 0.3521, 0.07318, 0.3521, 0.1479, 0.4268, 0.07318, 0.3521, 0.04583, 0.25, 0.04583, 0.25, 0.07318, 0.3521, 0.1479, 0.07318, 0.25, 0.04583, 0.25, 0.04583, 0.1479, 0.07318, 0.4268, 0.1479, 0.4542, 0.25, 0.4542, 0.25, 0.4268, 0.1479, 0.1479, 0.4268, 0.07318, 0.3521, 0.07318, 0.3521, 0.1479, 0.4268, 0.3521, 0.4268, 0.25, 0.4542, 0.25, 0.4542, 0.3521, 0.4268, 0.07318, 0.1479, 0.1479, 0.07318, 0.1479, 0.07318, 0.07318, 0.1479, 0.3521, 0.07318, 0.4268, 0.1479, 0.4268, 0.1479, 0.3521, 0.07318, 0.25, 0.4542, 0.1479, 0.4268, 0.1479, 0.4268, 0.25, 0.4542, 0.4268, 0.3521, 0.3521, 0.4268, 0.3521, 0.4268, 0.4268, 0.3521, 0.04583, 0.25, 0.07318, 0.1479, 0.07318, 0.1479, 0.04583, 0.25, 0.25, 0.04583, 0.3521, 0.07318, 0.3521, 0.07318, 0.25, 0.04583, 0.3521, 0.4268, 0.25, 0.4542, 0.1479, 0.4268, 0.07318, 0.3521, 0.04583, 0.25, 0.07318, 0.1479, 0.1479, 0.07318, 0.25, 0.04583, 0.3521, 0.07318, 0.4268, 0.1479, 0.4542, 0.25, 0.4268, 0.3521, 0.07318, 0.1479, 0.04583, 0.25, 0.04583, 0.25, 0.07318, 0.1479, 0.4542, 0.25, 0.4268, 0.3521, 0.4268, 0.3521, 0.4542, 0.25, 0.25, 0.4542, 0.3521, 0.4268, 0.3521, 0.4268, 0.25, 0.4542, 0.07318, 0.3521, 0.04583, 0.25, 0.04583, 0.25, 0.07318, 0.3521, 0.1479, 0.07318, 0.07318, 0.1479, 0.07318, 0.1479, 0.1479, 0.07318, 0.4268, 0.3521, 0.3521, 0.4268, 0.3521, 0.4268, 0.4268, 0.3521, 0.04583, 0.25, 0.07318, 0.1479, 0.07318, 0.1479, 0.04583, 0.25, 0.25, 0.04583, 0.1479, 0.07318, 0.1479, 0.07318, 0.25, 0.04583, 0.3521, 0.4268, 0.25, 0.4542, 0.25, 0.4542, 0.3521, 0.4268, 0.07318, 0.1479, 0.1479, 0.07318, 0.1479, 0.07318, 0.07318, 0.1479, 0.3521, 0.07318, 0.25, 0.04583, 0.25, 0.04583, 0.3521, 0.07318, 0.1479, 0.07318, 0.25, 0.04583, 0.25, 0.04583, 0.1479, 0.07318, 0.4268, 0.1479, 0.4542, 0.25, 0.4542, 0.25, 0.4268, 0.1479, 0.1479, 0.4268, 0.07318, 0.3521, 0.07318, 0.3521, 0.1479, 0.4268, 0.3521, 0.4268, 0.25, 0.4542, 0.25, 0.4542, 0.3521, 0.4268, 0.07318, 0.1479, 0.1479, 0.07318, 0.1479, 0.07318, 0.07318, 0.1479, 0.3521, 0.07318, 0.4268, 0.1479, 0.4268, 0.1479, 0.3521, 0.07318, 0.25, 0.4542, 0.1479, 0.4268, 0.1479, 0.4268, 0.25, 0.4542, 0.4268, 0.3521, 0.3521, 0.4268, 0.3521, 0.4268, 0.4268, 0.3521, 0.04583, 0.25, 0.07318, 0.1479, 0.07318, 0.1479, 0.04583, 0.25, 0.25, 0.04583, 0.3521, 0.07318, 0.3521, 0.07318, 0.25, 0.04583, 0.4542, 0.25, 0.4268, 0.3521, 0.4268, 0.3521, 0.4542, 0.25, 0.07318, 0.3521, 0.04583, 0.25, 0.04583, 0.25, 0.07318, 0.3521, 0.3521, 0.4268, 0.4268, 0.3521, 0.4268, 0.3521, 0.3521, 0.4268, 0.4268, 0.1479, 0.4542, 0.25, 0.4542, 0.25, 0.4268, 0.1479, 0.04583, 0.25, 0.07318, 0.3521, 0.07318, 0.3521, 0.04583, 0.25, 0.25, 0.4542, 0.1479, 0.4268, 0.1479, 0.4268, 0.25, 0.4542, 0.4268, 0.3521, 0.4542, 0.25, 0.4542, 0.25, 0.4268, 0.3521, 0.3521, 0.07318, 0.4268, 0.1479, 0.4268, 0.1479, 0.3521, 0.07318, 0.07318, 0.3521, 0.1479, 0.4268, 0.1479, 0.4268, 0.07318, 0.3521, 0.4542, 0.25, 0.4268, 0.1479, 0.4268, 0.1479, 0.4542, 0.25, 0.25, 0.04583, 0.3521, 0.07318, 0.3521, 0.07318, 0.25, 0.04583, 0.1479, 0.4268, 0.25, 0.4542, 0.25, 0.4542, 0.1479, 0.4268, 0.4268, 0.1479, 0.3521, 0.07318, 0.3521, 0.07318, 0.4268, 0.1479, 0.1479, 0.07318, 0.25, 0.04583, 0.25, 0.04583, 0.1479, 0.07318, 1.0, 0.5, 1.0, 1.0, 0.9167, 1.0, 0.9167, 0.5, 0.9167, 0.5, 0.9167, 1.0, 0.8333, 1.0, 0.8333, 0.5, 0.8333, 0.5, 0.8333, 1.0, 0.75, 1.0, 0.75, 0.5, 0.75, 0.5, 0.75, 1.0, 0.6667, 1.0, 0.6667, 0.5, 0.6667, 0.5, 0.6667, 1.0, 0.5833, 1.0, 0.5833, 0.5, 0.5833, 0.5, 0.5833, 1.0, 0.5, 1.0, 0.5, 0.5, 0.5, 0.5, 0.5, 1.0, 0.4167, 1.0, 0.4167, 0.5, 0.4167, 0.5, 0.4167, 1.0, 0.3333, 1.0, 0.3333, 0.5, 0.3333, 0.5, 0.3333, 1.0, 0.25, 1.0, 0.25, 0.5, 0.25, 0.5, 0.25, 1.0, 0.1667, 1.0, 0.1667, 0.5, 0.35, 0.07677, 0.4232, 0.15, 0.4232, 0.15, 0.35, 0.07677, 0.1667, 0.5, 0.1667, 1.0, 0.08333, 1.0, 0.08333, 0.5, 0.08333, 0.5, 0.08333, 1.0, 7.451e-08, 1.0, 7.451e-08, 0.5, 0.75, 0.49, 0.87, 0.4578, 0.9578, 0.37, 0.99, 0.25, 0.9578, 0.13, 0.87, 0.04215, 0.75, 0.01, 0.63, 0.04215, 0.5422, 0.13, 0.51, 0.25, 0.5422, 0.37, 0.63, 0.4578, 0.25, 0.45, 0.35, 0.4232, 0.37, 0.4578, 0.25, 0.49, 0.35, 0.4232, 0.4232, 0.35, 0.4578, 0.37, 0.37, 0.4578, 0.4232, 0.35, 0.45, 0.25, 0.49, 0.25, 0.4578, 0.37, 0.45, 0.25, 0.4232, 0.15, 0.4578, 0.13, 0.49, 0.25, 0.4232, 0.15, 0.35, 0.07677, 0.37, 0.04215, 0.4578, 0.13, 0.35, 0.07677, 0.25, 0.04997, 0.25, 0.01, 0.37, 0.04215, 0.25, 0.04997, 0.15, 0.07677, 0.13, 0.04215, 0.25, 0.01, 0.15, 0.07677, 0.07677, 0.15, 0.04215, 0.13, 0.13, 0.04215, 0.07677, 0.15, 0.04997, 0.25, 0.01, 0.25, 0.04215, 0.13, 0.04997, 0.25, 0.07677, 0.35, 0.04215, 0.37, 0.01, 0.25, 0.07677, 0.35, 0.15, 0.4232, 0.13, 0.4578, 0.04215, 0.37, 0.15, 0.4232, 0.25, 0.45, 0.25, 0.49, 0.13, 0.4578, 0.35, 0.4232, 0.25, 0.45, 0.15, 0.4232, 0.07677, 0.35, 0.04997, 0.25, 0.07677, 0.15, 0.15, 0.07677, 0.25, 0.04997, 0.35, 0.07677, 0.4232, 0.15, 0.45, 0.25, 0.4232, 0.35, 0.25, 0.45, 0.15, 0.4232, 0.15, 0.4232, 0.25, 0.45, 0.4232, 0.35, 0.35, 0.4232, 0.35, 0.4232, 0.4232, 0.35, 0.04997, 0.25, 0.07677, 0.15, 0.07677, 0.15, 0.04997, 0.25, 0.25, 0.04997, 0.35, 0.07677, 0.35, 0.07677, 0.25, 0.04997, 0.45, 0.25, 0.4232, 0.35, 0.4232, 0.35, 0.45, 0.25, 0.07677, 0.35, 0.04997, 0.25, 0.04997, 0.25, 0.07677, 0.35, 0.15, 0.07677, 0.25, 0.04997, 0.25, 0.04997, 0.15, 0.07677, 0.4232, 0.15, 0.45, 0.25, 0.45, 0.25, 0.4232, 0.15, 0.15, 0.4232, 0.07677, 0.35, 0.07677, 0.35, 0.15, 0.4232, 0.35, 0.4232, 0.25, 0.45, 0.25, 0.45, 0.35, 0.4232, 0.07677, 0.15, 0.15, 0.07677, 0.15, 0.07677, 0.07677, 0.15])
me_cylinder.update()

# ---- objects
ob_light = bpy.data.objects.new('Light', light_light)
ob_camera = bpy.data.objects.new('Camera', cam_camera)
ob_object = bpy.data.objects.new('Object', me_cube_001)
ob_cylinder = bpy.data.objects.new('Cylinder', me_cylinder)

# ---- transforms, parenting, visibility, modifiers, constraints
ob_light.location = (4.076, 1.005, 5.904)
ob_light.rotation_euler = (0.6503, 0.05522, 1.866)
ob_light.lock_rotations_4d = False
ob_light.empty_display_type = 'ARROWS'
ob_light.color = (0.0, 0.0, 0.0, 0.0)
ob_light.lineart.crease_threshold = 0.0
ob_camera.location = (7.359, -6.926, 4.958)
ob_camera.rotation_euler = (1.109, 0.0, 0.8149)
ob_camera.lock_rotations_4d = False
ob_camera.empty_display_type = 'ARROWS'
ob_camera.color = (0.0, 0.0, 0.0, 0.0)
ob_camera.display_type = 'WIRE'
ob_camera.lineart.crease_threshold = 0.0
ob_object.location = (0.0, 0.0, 0.0)
ob_cylinder.location = (0.0, 0.0, 0.0)

# ---- collection membership
col_collection.objects.link(ob_light)
col_collection.objects.link(ob_camera)
col_collection.objects.link(ob_object)
col_collection.objects.link(ob_cylinder)

# ---- scene / render settings (as saved in the file)
scene.camera = ob_camera
scene.frame_start = 1; scene.frame_end = 250; scene.frame_set(0)
scene.render.engine = 'BLENDER_EEVEE_NEXT'
scene.cycles.sampling_pattern = 'TABULATED_SOBOL'
scene.eevee.ray_tracing_options.trace_max_roughness = 0.0
bpy.context.view_layer.update()
